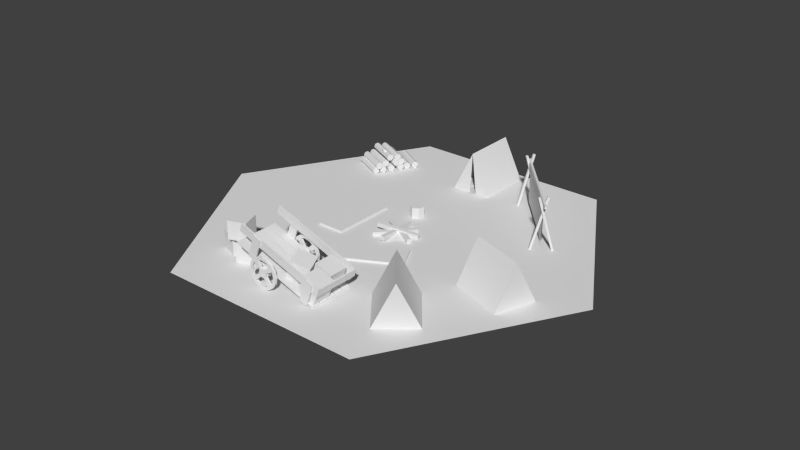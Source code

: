 # Source: campsite.blend  (saved by Blender 2.72.0; exported with 4.5.12 LTS)
import bpy
from mathutils import Matrix  # noqa: F401  (used for matrix-valued properties, if any)

bpy.ops.wm.read_factory_settings(use_empty=True)
scene = bpy.context.scene
scene.name = 'Scene'

# ---- collections
col_collection_1 = bpy.data.collections.new('Collection 1'); scene.collection.children.link(col_collection_1)

# ---- world
world_world = bpy.data.worlds.new('World'); scene.world = world_world
world_world.color = (0.05088, 0.05088, 0.05088)
world_world.use_sun_shadow = False
world_world.sun_shadow_jitter_overblur = 0.0
world_world.cycles.sampling_method = 'MANUAL'
world_world.cycles.sample_map_resolution = 256

# ---- meshes
me_cube_003 = bpy.data.meshes.new('Cube.003')
me_cube_003.from_pydata([(-23.41, 0.5443, -12.56), (-22.87, 0.5443, -8.225), (-23.41, 0.5443, -8.225), (-23.41, 0.6699, -10.79), (-22.87, 0.6465, -6.779), (-23.41, 0.6465, -6.779), (-23.41, 0.7763, -5.73), (-22.87, 0.7332, -2.662), (-23.41, 0.7332, -2.662), (-23.41, 0.8474, 1.839), (-22.87, 0.7911, 3.5), (-23.41, 0.7911, 3.5), (-23.41, 0.8724, 10.77), (-22.87, 0.8114, 10.77), (-23.41, 0.8114, 10.77), (-23.41, 0.8474, 19.7), (-22.87, 0.7911, 18.04), (-23.41, 0.7911, 18.04), (-23.41, 0.7763, 27.27), (-22.87, 0.7332, 24.2), (-23.41, 0.7332, 24.2), (-23.41, 0.6699, 32.32), (-22.87, 0.6465, 28.32), (-23.41, 0.6465, 28.32), (-23.41, 0.5443, 34.1), (-22.87, 0.5443, 29.76), (-23.41, 0.5443, 29.76), (-23.41, 0.4187, 32.32), (-22.87, 0.4421, 28.32), (-23.41, 0.4421, 28.32), (-23.41, 0.3123, 27.27), (-22.87, 0.3554, 24.2), (-23.41, 0.3554, 24.2), (-23.41, 0.2412, 19.7), (-22.87, 0.2975, 18.04), (-23.41, 0.2975, 18.04), (-23.41, 0.2162, 10.77), (-22.87, 0.2772, 10.77), (-23.41, 0.2772, 10.77), (-23.41, 0.2412, 1.839), (-22.87, 0.2975, 3.5), (-23.41, 0.2975, 3.5), (-23.41, 0.3123, -5.73), (-22.87, 0.3554, -2.662), (-23.41, 0.3554, -2.662), (-23.41, 0.4187, -10.79), (-22.87, 0.4421, -6.779), (-23.41, 0.4421, -6.779), (-34.75, -0.6451, 16.28), (-34.75, 1.355, 16.28), (-32.75, 1.355, 16.28), (-32.75, -0.6451, 16.28), (-34.75, -0.6451, 18.28), (-34.75, 1.355, 18.28), (-32.75, 1.355, 18.28), (-32.75, -0.6451, 18.28), (-32.55, -0.6451, 16.28), (-32.55, 1.355, 16.28), (-30.55, 1.355, 16.28), (-30.55, -0.6451, 16.28), (-32.55, -0.6451, 18.28), (-32.55, 1.355, 18.28), (-30.55, 1.355, 18.28), (-30.55, -0.6451, 18.28), (-30.35, -0.6451, 16.28), (-30.35, 1.355, 16.28), (-28.35, 1.355, 16.28), (-28.35, -0.6451, 16.28), (-30.35, -0.6451, 18.28), (-30.35, 1.355, 18.28), (-28.35, 1.355, 18.28), (-28.35, -0.6451, 18.28), (-28.15, -0.6451, 16.28), (-28.15, 1.355, 16.28), (-26.15, 1.355, 16.28), (-26.15, -0.6451, 16.28), (-28.15, -0.6451, 18.28), (-28.15, 1.355, 18.28), (-26.15, 1.355, 18.28), (-26.15, -0.6451, 18.28), (-25.95, -0.6451, 16.28), (-25.95, 1.355, 16.28), (-23.95, 1.355, 16.28), (-23.95, -0.6451, 16.28), (-25.95, -0.6451, 18.28), (-25.95, 1.355, 18.28), (-23.95, 1.355, 18.28), (-23.95, -0.6451, 18.28), (-23.76, 1.012, 15.94), (-34.87, 1.012, 15.94), (-34.87, 0.8316, 15.94), (-23.76, 0.8316, 15.94), (-23.76, 1.012, 13.94), (-34.87, 1.012, 13.94), (-34.87, 0.8316, 13.94), (-23.76, 0.8316, 13.94), (-23.76, -0.5088, 13.94), (-34.87, -0.5088, 13.94), (-34.87, -0.3288, 13.94), (-23.76, -0.3288, 13.94), (-23.76, -0.5088, 15.94), (-34.87, -0.5088, 15.94), (-34.87, -0.3288, 15.94), (-23.76, -0.3288, 15.94), (-23.6, 1.012, 13.76), (-23.6, 1.012, 49.31), (-23.6, 0.8316, 49.31), (-23.6, 0.8316, 13.76), (-23.91, 1.012, 13.76), (-23.91, 1.012, 49.31), (-23.91, 0.8316, 49.31), (-23.91, 0.8316, 13.76), (-24.19, -0.6451, 49.9), (-24.19, 1.355, 49.9), (-24.19, 1.355, 37.1), (-24.19, -0.6451, 37.1), (-23.88, -0.6451, 49.9), (-23.88, 1.355, 49.9), (-23.88, 1.355, 37.1), (-23.88, -0.6451, 37.1), (-34.34, -0.6451, 37.1), (-34.34, 1.355, 37.1), (-34.34, 1.355, 49.9), (-34.34, -0.6451, 49.9), (-34.66, -0.6451, 37.1), (-34.66, 1.355, 37.1), (-34.66, 1.355, 49.9), (-34.66, -0.6451, 49.9), (-34.93, 0.8316, 13.76), (-34.93, 0.8316, 49.31), (-34.93, 1.012, 49.31), (-34.93, 1.012, 13.76), (-34.62, 0.8316, 13.76), (-34.62, 0.8316, 49.31), (-34.62, 1.012, 49.31), (-34.62, 1.012, 13.76), (-23.76, -0.6301, 37.1), (-34.87, -0.6301, 37.1), (-34.87, -0.6301, 49.9), (-23.76, -0.6301, 49.9), (-23.76, -0.6582, 37.1), (-34.87, -0.6582, 37.1), (-34.87, -0.6582, 49.9), (-23.76, -0.6582, 49.9), (-23.6, -0.3317, 13.76), (-23.6, -0.3317, 49.31), (-23.6, -0.5117, 49.31), (-23.6, -0.5117, 13.76), (-23.91, -0.3317, 13.76), (-23.91, -0.3317, 49.31), (-23.91, -0.5117, 49.31), (-23.91, -0.5117, 13.76), (-34.93, -0.5117, 13.76), (-34.93, -0.5117, 49.31), (-34.93, -0.3317, 49.31), (-34.93, -0.3317, 13.76), (-34.62, -0.5117, 13.76), (-34.62, -0.5117, 49.31), (-34.62, -0.3317, 49.31), (-34.62, -0.3317, 13.76), (-23.43, 0.6305, 15.94), (-35.2, 0.6305, 15.94), (-35.2, 0.4505, 15.94), (-23.43, 0.4505, 15.94), (-23.43, 0.6305, 8.568), (-35.2, 0.6305, 8.568), (-35.2, 0.4505, 8.568), (-23.43, 0.4505, 8.568), (-22.87, 0.3124, -5.723), (-22.87, 0.8723, 10.77), (-22.87, 0.6698, -10.78), (-22.87, 0.8473, 1.843), (-22.87, 0.3124, 27.26), (-22.87, 0.6698, 32.32), (-22.87, 0.5443, 34.09), (-22.87, 0.2413, 19.69), (-22.87, 0.7762, -5.723), (-22.87, 0.2163, 10.77), (-22.87, 0.7762, 27.26), (-22.87, 0.8473, 19.69), (-22.87, 0.2413, 1.843), (-22.87, 0.4188, -10.78), (-22.87, 0.4188, 32.32), (-22.87, 0.5443, -12.55), (-22.87, 0.5691, 4.399), (-23.41, 0.5691, 4.399), (-22.87, 0.6176, 6.702), (-23.41, 0.6176, 6.702), (-22.87, 0.6339, 12.53), (-23.41, 0.6339, 12.53), (-22.87, 0.6015, 15.98), (-23.41, 0.6015, 15.98), (-22.87, 0.5195, 17.14), (-23.41, 0.5195, 17.14), (-22.87, 0.471, 14.83), (-23.41, 0.471, 14.83), (-22.87, 0.4547, 9.006), (-23.41, 0.4547, 9.006), (-22.87, 0.4871, 5.558), (-23.41, 0.4871, 5.558), (-22.87, 0.5443, 10.77), (-23.41, 0.5443, 10.77), (-35.16, 0.5443, -12.56), (-35.7, 0.5443, -8.225), (-35.16, 0.5443, -8.225), (-35.16, 0.6699, -10.79), (-35.7, 0.6465, -6.779), (-35.16, 0.6465, -6.779), (-35.16, 0.7763, -5.73), (-35.7, 0.7332, -2.662), (-35.16, 0.7332, -2.662), (-35.16, 0.8474, 1.839), (-35.7, 0.7911, 3.5), (-35.16, 0.7911, 3.5), (-35.16, 0.8724, 10.77), (-35.7, 0.8114, 10.77), (-35.16, 0.8114, 10.77), (-35.16, 0.8474, 19.7), (-35.7, 0.7911, 18.04), (-35.16, 0.7911, 18.04), (-35.16, 0.7763, 27.27), (-35.7, 0.7332, 24.2), (-35.16, 0.7332, 24.2), (-35.16, 0.6699, 32.32), (-35.7, 0.6465, 28.32), (-35.16, 0.6465, 28.32), (-35.16, 0.5443, 34.1), (-35.7, 0.5443, 29.76), (-35.16, 0.5443, 29.76), (-35.16, 0.4187, 32.32), (-35.7, 0.4421, 28.32), (-35.16, 0.4421, 28.32), (-35.16, 0.3123, 27.27), (-35.7, 0.3554, 24.2), (-35.16, 0.3554, 24.2), (-35.16, 0.2412, 19.7), (-35.7, 0.2975, 18.04), (-35.16, 0.2975, 18.04), (-35.16, 0.2162, 10.77), (-35.7, 0.2772, 10.77), (-35.16, 0.2772, 10.77), (-35.16, 0.2412, 1.839), (-35.7, 0.2975, 3.5), (-35.16, 0.2975, 3.5), (-35.16, 0.3123, -5.73), (-35.7, 0.3554, -2.662), (-35.16, 0.3554, -2.662), (-35.16, 0.4187, -10.79), (-35.7, 0.4421, -6.779), (-35.16, 0.4421, -6.779), (-35.7, 0.3124, -5.723), (-35.7, 0.8723, 10.77), (-35.7, 0.6698, -10.78), (-35.7, 0.8473, 1.843), (-35.7, 0.3124, 27.26), (-35.7, 0.6698, 32.32), (-35.7, 0.5443, 34.09), (-35.7, 0.2413, 19.69), (-35.7, 0.7762, -5.723), (-35.7, 0.2163, 10.77), (-35.7, 0.7762, 27.26), (-35.7, 0.8473, 19.69), (-35.7, 0.2413, 1.843), (-35.7, 0.4188, -10.78), (-35.7, 0.4188, 32.32), (-35.7, 0.5443, -12.55), (-35.7, 0.5691, 4.399), (-35.16, 0.5691, 4.399), (-35.7, 0.6176, 6.702), (-35.16, 0.6176, 6.702), (-35.7, 0.6339, 12.53), (-35.16, 0.6339, 12.53), (-35.7, 0.6015, 15.98), (-35.16, 0.6015, 15.98), (-35.7, 0.5195, 17.14), (-35.16, 0.5195, 17.14), (-35.7, 0.471, 14.83), (-35.16, 0.471, 14.83), (-35.7, 0.4547, 9.006), (-35.16, 0.4547, 9.006), (-35.7, 0.4871, 5.558), (-35.16, 0.4871, 5.558), (-35.7, 0.5443, 10.77), (-35.16, 0.5443, 10.77), (-34.22, -0.6134, 18.59), (-34.22, -0.2134, 18.59), (-29.77, -0.2134, 18.59), (-29.77, -0.6134, 18.59), (-34.22, -0.6134, 47.03), (-34.22, -0.2134, 47.03), (-29.77, -0.2134, 47.03), (-29.77, -0.6134, 47.03), (-29.38, -0.5051, 18.59), (-29.38, -0.1051, 18.59), (-24.93, -0.1051, 18.59), (-24.93, -0.5051, 18.59), (-29.38, -0.5051, 47.03), (-29.38, -0.1051, 47.03), (-24.93, -0.1051, 47.03), (-24.93, -0.5051, 47.03), (-31.63, -0.179, 18.59), (-33.43, 0.1871, 18.59), (-29.36, 0.3483, 18.59), (-27.57, -0.01779, 18.59), (-31.63, -0.179, 47.03), (-33.43, 0.1871, 47.03), (-29.36, 0.3483, 47.03), (-27.57, -0.01779, 47.03), (-4.983, -0.02994, 3.541), (-4.983, 0.05482, 1.369), (4.991, 0.04238, -1.086), (4.991, -0.04238, 1.086), (-4.942, 0.0005781, 9.564), (-4.942, 0.08535, 7.392), (5.032, 0.07291, 4.937), (5.032, -0.01186, 7.109), (-4.341, 0.2791, -7.151), (-3.548, 0.3308, -8.478), (3.943, -0.2399, 6.147), (3.15, -0.2916, 7.473), (-4.341, 0.3096, -1.123), (-3.548, 0.3614, -2.45), (3.943, -0.2093, 12.17), (3.15, -0.2611, 13.5), (2.362, 0.3574, -9.159), (3.255, 0.319, -8.174), (-1.273, -0.4343, 11.13), (-2.165, -0.3958, 10.14), (2.362, 0.388, -3.131), (3.255, 0.3495, -2.146), (-1.273, -0.4037, 17.16), (-2.165, -0.3653, 16.17), (-1.489, 0.4014, -3.857), (-0.5138, 0.4213, -4.214), (1.755, -0.427, 11.02), (0.7797, -0.4468, 11.37), (-1.489, 0.4235, 2.355), (-0.5138, 0.4433, 1.999), (1.755, -0.4049, 17.23), (0.7797, -0.4248, 17.59), (0.0, 0.4226, -10.83), (4.991, -5.96e-08, 9.537e-07), (0.0, -0.4226, 10.83), (0.0, 0.02313, 4.564), (-4.991, -5.96e-08, 9.537e-07), (0.0, 4.226, -108.3), (-43.22, 2.113, -54.15), (-43.22, -2.113, 54.15), (3.815e-06, -4.226, 108.3), (43.22, -2.113, 54.15), (43.22, 2.113, -54.15), (0.0, -5.96e-08, 9.537e-07), (27.67, -0.4226, 10.83), (27.67, 0.4226, -10.83), (40.99, 0.4226, -10.83), (40.99, -0.4226, 10.83), (27.67, 0.3046, 60.1), (27.67, 0.04226, -1.083), (40.99, 0.3046, 60.1), (27.67, -0.0981, 2.738), (40.99, 0.0, -9.537e-07), (30.06, 1.665, -36.98), (34.05, 2.239, -51.69), (29.31, 1.702, -37.94), (33.3, 2.277, -52.65), (29.59, 1.668, -41.69), (33.58, 2.242, -56.4), (30.23, 1.631, -41.89), (34.22, 2.205, -56.6), (30.74, 1.62, -38.39), (34.73, 2.194, -53.11), (30.74, 1.643, -33.83), (34.73, 2.217, -48.55), (30.23, 1.683, -31.64), (34.22, 2.257, -46.35), (29.59, 1.709, -33.46), (33.58, 2.283, -48.18), (31.88, 2.33, -58.65), (27.89, 1.755, -43.93), (31.6, 2.364, -54.9), (27.61, 1.79, -40.18), (32.35, 2.327, -53.94), (28.36, 1.753, -39.22), (28.53, 1.718, -44.13), (32.52, 2.293, -58.85), (29.04, 1.707, -40.64), (33.03, 2.282, -55.36), (29.04, 1.731, -36.08), (33.03, 2.305, -50.79), (28.53, 1.77, -33.88), (32.52, 2.345, -48.6), (27.89, 1.797, -35.71), (31.88, 2.371, -50.43), (29.76, 2.426, -61.12), (26.36, 1.825, -45.72), (29.46, 2.459, -57.32), (26.07, 1.858, -41.92), (30.25, 2.427, -56.5), (26.85, 1.826, -41.1), (27.03, 1.793, -46.05), (30.43, 2.394, -61.44), (27.56, 1.786, -42.65), (30.96, 2.387, -58.04), (27.56, 1.809, -38.09), (30.96, 2.41, -53.48), (27.03, 1.845, -35.8), (30.43, 2.446, -51.19), (26.36, 1.867, -37.5), (29.76, 2.468, -52.9), (27.96, 2.507, -63.2), (24.21, 1.922, -48.19), (27.67, 2.541, -59.43), (23.92, 1.956, -44.42), (28.44, 2.506, -58.53), (24.69, 1.92, -43.52), (24.86, 1.887, -48.44), (28.61, 2.472, -63.45), (25.38, 1.877, -44.99), (29.13, 2.463, -59.99), (25.38, 1.9, -40.42), (29.13, 2.486, -55.43), (24.86, 1.939, -38.19), (28.61, 2.524, -53.2), (24.21, 1.963, -39.97), (27.96, 2.549, -54.98), (26.06, 2.6, -65.58), (22.37, 2.011, -50.5), (25.77, 2.634, -61.8), (22.08, 2.045, -46.72), (26.54, 2.599, -60.91), (22.85, 2.011, -45.83), (23.03, 1.977, -50.76), (26.71, 2.565, -65.84), (23.55, 1.968, -47.32), (27.24, 2.556, -62.39), (23.55, 1.991, -42.75), (27.24, 2.579, -57.83), (23.03, 2.029, -40.51), (26.71, 2.617, -55.59), (22.37, 2.053, -42.28), (26.06, 2.642, -57.36), (24.22, 2.691, -67.91), (20.82, 2.09, -52.52), (23.93, 2.724, -64.11), (20.52, 2.123, -48.72), (24.71, 2.692, -63.29), (21.31, 2.091, -47.9), (21.49, 2.058, -52.84), (24.89, 2.659, -68.23), (22.02, 2.051, -49.44), (25.42, 2.651, -64.83), (22.02, 2.074, -44.88), (25.42, 2.675, -60.27), (21.49, 2.11, -42.59), (24.89, 2.711, -57.98), (20.82, 2.132, -44.3), (24.22, 2.733, -59.69), (24.65, 2.67, -58.37), (21.24, 2.07, -42.98), (24.35, 2.703, -54.57), (20.94, 2.103, -39.18), (25.14, 2.671, -53.75), (21.73, 2.071, -38.36), (21.91, 2.037, -43.3), (25.31, 2.638, -58.69), (22.44, 2.03, -39.9), (25.85, 2.631, -55.29), (22.44, 2.053, -35.34), (25.85, 2.654, -50.73), (21.91, 2.089, -33.05), (25.31, 2.69, -48.44), (21.24, 2.111, -34.76), (24.65, 2.712, -50.15), (26.75, 2.655, -57.98), (23.35, 2.054, -42.59), (26.46, 2.688, -54.18), (23.05, 2.087, -38.78), (27.24, 2.656, -53.36), (23.84, 2.055, -37.97), (24.01, 2.022, -42.91), (27.42, 2.623, -58.3), (24.55, 2.015, -39.51), (27.95, 2.615, -54.9), (24.55, 2.038, -34.95), (27.95, 2.639, -50.34), (24.01, 2.074, -32.66), (27.42, 2.675, -48.05), (23.35, 2.096, -34.37), (26.75, 2.697, -49.76), (28.16, 2.53, -54.78), (25.4, 1.906, -38.8), (27.85, 2.561, -50.92), (25.09, 1.937, -34.94), (28.67, 2.535, -50.26), (25.91, 1.911, -34.27), (26.09, 1.879, -39.25), (28.85, 2.503, -55.23), (26.64, 1.876, -35.95), (29.41, 2.5, -51.94), (26.64, 1.899, -31.39), (29.41, 2.523, -47.37), (26.09, 1.931, -29.0), (28.85, 2.555, -44.98), (25.4, 1.948, -30.58), (28.16, 2.572, -46.56), (30.71, 2.457, -52.92), (26.77, 1.881, -38.14), (30.43, 2.492, -49.16), (26.49, 1.916, -34.39), (31.18, 2.455, -48.21), (27.24, 1.879, -33.44), (27.41, 1.844, -38.35), (31.35, 2.421, -53.13), (27.92, 1.834, -34.87), (31.87, 2.41, -49.64), (27.92, 1.857, -30.3), (31.87, 2.433, -45.08), (27.41, 1.896, -28.1), (31.35, 2.473, -42.88), (26.77, 1.923, -29.92), (30.71, 2.499, -44.7), (29.26, 2.549, -45.71), (25.88, 1.944, -30.99), (28.91, 2.582, -42.09), (25.53, 1.977, -27.37), (29.7, 2.552, -40.9), (26.32, 1.947, -26.17), (26.56, 1.914, -30.98), (29.94, 2.519, -45.71), (27.06, 1.908, -27.35), (30.43, 2.514, -42.08), (27.0, 1.933, -22.83), (30.38, 2.538, -37.56), (26.43, 1.968, -20.83), (29.81, 2.573, -35.55), (25.78, 1.988, -22.85), (29.16, 2.593, -37.57), (27.44, 2.631, -45.85), (24.06, 2.026, -31.13), (27.09, 2.664, -42.23), (23.72, 2.059, -27.5), (27.88, 2.634, -41.03), (24.5, 2.029, -26.31), (24.74, 1.995, -31.12), (28.12, 2.6, -45.84), (25.24, 1.99, -27.49), (28.62, 2.595, -42.21), (25.18, 2.014, -22.97), (28.56, 2.619, -37.69), (24.62, 2.049, -20.96), (27.99, 2.654, -35.69), (23.96, 2.069, -22.98), (27.34, 2.674, -37.71), (26.61, 2.235, -33.46), (26.11, 2.24, -37.09), (25.43, 2.271, -37.09), (25.09, 2.304, -33.47), (26.55, 2.259, -28.94), (25.99, 2.295, -26.93), (25.33, 2.314, -28.95), (26.12, 2.148, -31.33), (25.62, 2.153, -34.96), (24.94, 2.183, -34.97), (26.06, 2.172, -26.81), (25.5, 2.207, -24.8), (24.84, 2.227, -26.82), (24.6, 2.216, -31.34), (25.51, 2.331, -24.83), (25.12, 2.343, -26.04), (25.21, 2.278, -23.55), (24.82, 2.29, -24.76), (-9.459, -2.001, 51.29), (-0.05558, -2.285, 58.55), (-4.523, -3.347, 85.78), (-13.93, -3.064, 78.52), (-4.758, -1.839, 115.0), (-1.652, -2.237, 57.32), (-9.225, -2.901, 142.3), (-8.496, -2.03, 52.23), (-9.225, -3.206, 82.15), (-22.8, -1.068, 27.37), (-16.49, -1.723, 44.15), (-26.81, -2.436, 62.42), (-33.12, -1.781, 45.64), (-19.64, -1.091, 95.86), (-19.33, -1.428, 36.6), (-29.96, -1.804, 114.1), (-20.38, -1.318, 33.99), (-29.96, -2.108, 54.03), (-7.547, 0.8305, -21.83), (-7.547, 1.377, -35.84), (8.231, 1.377, -35.84), (8.231, 0.8305, -21.83), (-7.547, 0.8481, -18.35), (-7.547, 1.395, -32.36), (8.231, 1.395, -32.36), (8.231, 0.8481, -18.35), (-17.54, 0.2901, -7.985), (-11.84, 0.5459, -14.54), (-4.456, -0.6349, 15.72), (-10.16, -0.8906, 22.27), (-17.54, 0.3077, -4.507), (-11.84, 0.5635, -11.06), (-4.456, -0.6173, 19.2), (-10.16, -0.873, 25.75), (-5.634, -3.243, 82.55), (-9.25, -3.134, 79.76), (-6.108, -2.386, 60.59), (-2.492, -2.495, 63.38), (-5.634, -3.225, 86.03), (-9.25, -3.116, 83.24), (-6.108, -2.368, 64.07), (-2.492, -2.477, 66.85), (8.766, 0.07737, -2.52), (8.933, 0.1564, 13.22), (8.092, 0.1962, -5.486), (8.258, 0.2752, 10.26), (9.883, 0.1961, -5.506), (10.09, 0.2751, 10.24), (10.45, 0.1271, 13.94), (10.28, 0.04801, -1.802), (11.66, 0.2093, 11.87), (11.5, 0.1302, -3.874), (11.66, 0.3411, 8.567), (11.5, 0.262, -7.175), (10.45, 0.4233, 6.523), (10.28, 0.3443, -9.219), (8.933, 0.394, 7.274), (8.766, 0.3149, -8.468), (30.78, 0.2034, -5.761), (30.06, -0.1158, 2.417), (39.27, -0.2649, 6.238), (39.99, 0.05425, -1.94), (39.99, 0.07187, 1.537), (39.27, -0.2473, 9.715), (30.06, -0.09814, 5.894), (30.78, 0.221, -2.284), (29.02, -1.079, 25.15), (29.33, -1.043, 24.07), (32.2, -0.8208, 105.4), (31.89, -0.8564, 106.5), (28.6, -1.049, 25.25), (28.91, -1.013, 24.18), (31.78, -0.7912, 105.5), (31.47, -0.8267, 106.6), (32.77, -1.291, 30.59), (32.46, -1.328, 31.38), (29.59, -0.7695, 104.1), (29.9, -0.7325, 103.3), (33.18, -1.313, 32.01), (32.87, -1.35, 32.8), (30.0, -0.7914, 105.5), (30.31, -0.7544, 104.7), (12.8, -2.272, 55.72), (13.22, -2.245, 54.88), (15.4, -2.085, 137.8), (14.99, -2.112, 138.7), (12.5, -2.233, 55.6), (12.91, -2.207, 54.75), (15.1, -2.047, 137.7), (14.68, -2.073, 138.5), (15.68, -2.566, 63.26), (15.26, -2.594, 63.82), (13.08, -1.973, 135.0), (13.5, -1.945, 134.4), (15.99, -2.597, 64.92), (15.57, -2.625, 65.47), (13.39, -2.004, 136.6), (13.81, -1.976, 136.1), (31.46, -0.7697, 92.51), (31.83, -0.8034, 92.7), (12.92, -2.22, 129.1), (12.55, -2.186, 129.0), (31.55, -0.7582, 95.74), (31.92, -0.7919, 95.93), (13.01, -2.208, 132.4), (12.64, -2.175, 132.2), (15.32, -2.002, 126.4), (15.32, -2.296, 68.34), (30.15, -0.8907, 97.91), (30.15, -1.185, 39.86), (15.42, -2.01, 126.6), (15.42, -2.305, 68.55), (30.25, -0.899, 98.12), (30.25, -1.193, 40.07), (-29.96, 1.138, -29.66), (-31.49, 1.491, -38.7), (-27.32, 1.621, -42.02), (-25.78, 1.268, -32.98), (-29.96, 1.274, -2.894), (-31.49, 1.627, -11.94), (-27.32, 1.757, -15.26), (-25.79, 1.404, -6.214), (-25.76, 1.582, -41.02), (-29.93, 1.712, -44.35), (-28.39, 2.065, -53.39), (-24.22, 1.935, -50.06), (-25.76, 1.717, -14.26), (-29.93, 1.847, -17.59), (-28.39, 2.2, -26.63), (-24.22, 2.07, -23.29), (-25.37, 1.619, -11.46), (-29.56, 1.494, -8.262), (-31.03, 1.849, -17.35), (-26.84, 1.974, -20.55), (-25.36, 1.754, 15.3), (-29.56, 1.629, 18.5), (-31.03, 1.984, 9.416), (-26.84, 2.109, 6.214)], [], [(183, 170, 4, 1), (1, 4, 5, 2), (0, 2, 5, 3), (170, 176, 7, 4), (4, 7, 186, 184), (5, 8, 6, 3), (176, 171, 10, 7), (7, 10, 11, 8), (8, 11, 9, 6), (171, 169, 13, 10), (10, 13, 14, 11), (11, 14, 12, 9), (169, 179, 16, 13), (13, 16, 17, 14), (14, 17, 15, 12), (179, 178, 19, 16), (32, 29, 193, 195), (17, 20, 18, 15), (178, 173, 22, 19), (19, 22, 23, 20), (20, 23, 21, 18), (173, 174, 25, 22), (22, 25, 26, 23), (23, 26, 24, 21), (174, 182, 28, 25), (25, 28, 29, 26), (26, 29, 27, 24), (182, 172, 31, 28), (44, 41, 197, 199), (29, 32, 30, 27), (172, 175, 34, 31), (31, 34, 35, 32), (32, 35, 33, 30), (175, 177, 37, 34), (34, 37, 38, 35), (35, 38, 36, 33), (177, 180, 40, 37), (37, 40, 41, 38), (38, 41, 39, 36), (180, 168, 43, 40), (43, 44, 199, 198), (41, 44, 42, 39), (168, 181, 46, 43), (43, 46, 47, 44), (44, 47, 45, 42), (181, 183, 1, 46), (46, 1, 2, 47), (47, 2, 0, 45), (55, 54, 53, 52), (49, 48, 52, 53), (51, 50, 54, 55), (48, 49, 50, 51), (50, 49, 53, 54), (48, 51, 55, 52), (63, 62, 61, 60), (57, 56, 60, 61), (59, 58, 62, 63), (56, 57, 58, 59), (58, 57, 61, 62), (56, 59, 63, 60), (71, 70, 69, 68), (65, 64, 68, 69), (67, 66, 70, 71), (64, 65, 66, 67), (66, 65, 69, 70), (64, 67, 71, 68), (79, 78, 77, 76), (73, 72, 76, 77), (75, 74, 78, 79), (72, 73, 74, 75), (74, 73, 77, 78), (72, 75, 79, 76), (87, 86, 85, 84), (81, 80, 84, 85), (83, 82, 86, 87), (80, 81, 82, 83), (82, 81, 85, 86), (80, 83, 87, 84), (88, 89, 90, 91), (89, 88, 92, 93), (91, 90, 94, 95), (95, 94, 93, 92), (88, 91, 95, 92), (90, 89, 93, 94), (101, 102, 98, 97), (100, 101, 97, 96), (102, 103, 99, 98), (103, 100, 96, 99), (103, 102, 101, 100), (96, 97, 98, 99), (111, 110, 109, 108), (105, 104, 108, 109), (107, 106, 110, 111), (104, 105, 106, 107), (106, 105, 109, 110), (104, 107, 111, 108), (116, 117, 113, 112), (117, 118, 114, 113), (118, 119, 115, 114), (119, 116, 112, 115), (112, 113, 114, 115), (119, 118, 117, 116), (127, 126, 125, 124), (121, 120, 124, 125), (123, 122, 126, 127), (120, 121, 122, 123), (122, 121, 125, 126), (120, 123, 127, 124), (135, 132, 128, 131), (132, 133, 129, 128), (134, 135, 131, 130), (133, 134, 130, 129), (128, 129, 130, 131), (135, 134, 133, 132), (143, 142, 141, 140), (137, 136, 140, 141), (139, 138, 142, 143), (136, 137, 138, 139), (138, 137, 141, 142), (136, 139, 143, 140), (151, 150, 149, 148), (145, 144, 148, 149), (147, 146, 150, 151), (144, 145, 146, 147), (146, 145, 149, 150), (144, 147, 151, 148), (159, 156, 152, 155), (156, 157, 153, 152), (158, 159, 155, 154), (157, 158, 154, 153), (152, 153, 154, 155), (159, 158, 157, 156), (160, 161, 162, 163), (161, 160, 164, 165), (163, 162, 166, 167), (167, 166, 165, 164), (160, 163, 167, 164), (162, 161, 165, 166), (0, 3, 170, 183), (3, 6, 176, 170), (6, 9, 171, 176), (9, 12, 169, 171), (12, 15, 179, 169), (15, 18, 178, 179), (18, 21, 173, 178), (21, 24, 174, 173), (24, 27, 182, 174), (27, 30, 172, 182), (30, 33, 175, 172), (33, 36, 177, 175), (36, 39, 180, 177), (39, 42, 168, 180), (42, 45, 181, 168), (45, 0, 183, 181), (184, 186, 187, 185), (188, 190, 191, 189), (192, 194, 195, 193), (196, 198, 199, 197), (41, 40, 196, 197), (8, 5, 185, 187), (20, 17, 189, 191), (29, 28, 192, 193), (16, 19, 190, 188), (31, 32, 195, 194), (40, 43, 198, 196), (17, 16, 188, 189), (19, 20, 191, 190), (5, 4, 184, 185), (28, 31, 194, 192), (7, 8, 187, 186), (191, 193, 192, 190), (195, 197, 196, 194), (199, 185, 184, 198), (187, 189, 188, 186), (192, 200, 190), (200, 188, 190), (196, 200, 194), (186, 184, 200), (200, 196, 198), (186, 188, 200), (198, 184, 200), (200, 192, 194), (189, 201, 191), (187, 201, 189), (187, 185, 201), (199, 201, 185), (201, 197, 199), (197, 195, 201), (193, 195, 201), (193, 191, 201), (265, 252, 206, 203), (203, 206, 207, 204), (202, 204, 207, 205), (252, 258, 209, 206), (206, 209, 268, 266), (207, 210, 208, 205), (258, 253, 212, 209), (209, 212, 213, 210), (210, 213, 211, 208), (253, 251, 215, 212), (212, 215, 216, 213), (213, 216, 214, 211), (251, 261, 218, 215), (215, 218, 219, 216), (216, 219, 217, 214), (261, 260, 221, 218), (234, 231, 275, 277), (219, 222, 220, 217), (260, 255, 224, 221), (221, 224, 225, 222), (222, 225, 223, 220), (255, 256, 227, 224), (224, 227, 228, 225), (225, 228, 226, 223), (256, 264, 230, 227), (227, 230, 231, 228), (228, 231, 229, 226), (264, 254, 233, 230), (246, 243, 279, 281), (231, 234, 232, 229), (254, 257, 236, 233), (233, 236, 237, 234), (234, 237, 235, 232), (257, 259, 239, 236), (236, 239, 240, 237), (237, 240, 238, 235), (259, 262, 242, 239), (239, 242, 243, 240), (240, 243, 241, 238), (262, 250, 245, 242), (245, 246, 281, 280), (243, 246, 244, 241), (250, 263, 248, 245), (245, 248, 249, 246), (246, 249, 247, 244), (263, 265, 203, 248), (248, 203, 204, 249), (249, 204, 202, 247), (202, 205, 252, 265), (205, 208, 258, 252), (208, 211, 253, 258), (211, 214, 251, 253), (214, 217, 261, 251), (217, 220, 260, 261), (220, 223, 255, 260), (223, 226, 256, 255), (226, 229, 264, 256), (229, 232, 254, 264), (232, 235, 257, 254), (235, 238, 259, 257), (238, 241, 262, 259), (241, 244, 250, 262), (244, 247, 263, 250), (247, 202, 265, 263), (266, 268, 269, 267), (270, 272, 273, 271), (274, 276, 277, 275), (278, 280, 281, 279), (243, 242, 278, 279), (210, 207, 267, 269), (222, 219, 271, 273), (231, 230, 274, 275), (218, 221, 272, 270), (233, 234, 277, 276), (242, 245, 280, 278), (219, 218, 270, 271), (221, 222, 273, 272), (207, 206, 266, 267), (230, 233, 276, 274), (209, 210, 269, 268), (273, 275, 274, 272), (277, 279, 278, 276), (281, 267, 266, 280), (269, 271, 270, 268), (274, 282, 272), (282, 270, 272), (278, 282, 276), (268, 266, 282), (282, 278, 280), (268, 270, 282), (280, 266, 282), (282, 274, 276), (271, 283, 273), (269, 283, 271), (269, 267, 283), (281, 283, 267), (283, 279, 281), (279, 277, 283), (275, 277, 283), (275, 273, 283), (288, 289, 285, 284), (289, 290, 286, 285), (290, 291, 287, 286), (291, 288, 284, 287), (284, 285, 286, 287), (291, 290, 289, 288), (296, 297, 293, 292), (297, 298, 294, 293), (298, 299, 295, 294), (299, 296, 292, 295), (292, 293, 294, 295), (299, 298, 297, 296), (304, 305, 301, 300), (305, 306, 302, 301), (306, 307, 303, 302), (307, 304, 300, 303), (300, 301, 302, 303), (307, 306, 305, 304), (312, 313, 309, 308), (313, 314, 310, 309), (314, 315, 311, 310), (315, 312, 308, 311), (308, 309, 310, 311), (315, 314, 313, 312), (320, 321, 317, 316), (321, 322, 318, 317), (322, 323, 319, 318), (323, 320, 316, 319), (316, 317, 318, 319), (323, 322, 321, 320), (328, 329, 325, 324), (329, 330, 326, 325), (330, 331, 327, 326), (331, 328, 324, 327), (324, 325, 326, 327), (331, 330, 329, 328), (336, 337, 333, 332), (337, 338, 334, 333), (338, 339, 335, 334), (339, 336, 332, 335), (332, 333, 334, 335), (339, 338, 337, 336), (342, 343, 344), (340, 343, 341), (344, 343, 340), (341, 343, 342), (348, 349, 351), (349, 350, 351), (350, 345, 351), (345, 346, 351), (346, 347, 351), (347, 348, 351), (356, 358, 354, 353), (354, 358, 360), (358, 356, 352, 355), (357, 356, 353), (356, 359, 352), (355, 360, 358), (375, 363, 361), (383, 385, 382), (363, 364, 366, 365), (373, 375, 361), (383, 384, 386, 385), (365, 366, 368, 367), (369, 371, 361), (385, 387, 382), (367, 368, 370, 369), (367, 369, 361), (378, 377, 384, 383), (369, 370, 372, 371), (365, 367, 361), (389, 391, 382), (371, 372, 374, 373), (380, 379, 377, 378), (375, 376, 364, 363), (373, 374, 376, 375), (371, 373, 361), (363, 365, 361), (391, 380, 382), (366, 364, 362), (368, 366, 362), (370, 368, 362), (372, 370, 362), (374, 372, 362), (376, 374, 362), (364, 376, 362), (385, 386, 388, 387), (378, 383, 382), (387, 388, 390, 389), (391, 392, 379, 380), (389, 390, 392, 391), (387, 389, 382), (380, 378, 382), (377, 379, 381), (384, 377, 381), (386, 384, 381), (388, 386, 381), (390, 388, 381), (392, 390, 381), (379, 392, 381), (399, 401, 398), (399, 400, 402, 401), (401, 403, 398), (394, 393, 400, 399), (405, 407, 398), (396, 395, 393, 394), (407, 396, 398), (401, 402, 404, 403), (394, 399, 398), (403, 404, 406, 405), (407, 408, 395, 396), (405, 406, 408, 407), (403, 405, 398), (396, 394, 398), (393, 395, 397), (400, 393, 397), (402, 400, 397), (404, 402, 397), (406, 404, 397), (408, 406, 397), (395, 408, 397), (415, 417, 414), (415, 416, 418, 417), (417, 419, 414), (410, 409, 416, 415), (421, 423, 414), (412, 411, 409, 410), (423, 412, 414), (417, 418, 420, 419), (410, 415, 414), (419, 420, 422, 421), (423, 424, 411, 412), (421, 422, 424, 423), (419, 421, 414), (412, 410, 414), (409, 411, 413), (416, 409, 413), (418, 416, 413), (420, 418, 413), (422, 420, 413), (424, 422, 413), (411, 424, 413), (431, 433, 430), (431, 432, 434, 433), (433, 435, 430), (426, 425, 432, 431), (437, 439, 430), (428, 427, 425, 426), (439, 428, 430), (433, 434, 436, 435), (426, 431, 430), (435, 436, 438, 437), (439, 440, 427, 428), (437, 438, 440, 439), (435, 437, 430), (428, 426, 430), (425, 427, 429), (432, 425, 429), (434, 432, 429), (436, 434, 429), (438, 436, 429), (440, 438, 429), (427, 440, 429), (447, 449, 446), (447, 448, 450, 449), (449, 451, 446), (442, 441, 448, 447), (453, 455, 446), (444, 443, 441, 442), (455, 444, 446), (449, 450, 452, 451), (442, 447, 446), (451, 452, 454, 453), (455, 456, 443, 444), (453, 454, 456, 455), (451, 453, 446), (444, 442, 446), (441, 443, 445), (448, 441, 445), (450, 448, 445), (452, 450, 445), (454, 452, 445), (456, 454, 445), (443, 456, 445), (463, 465, 462), (463, 464, 466, 465), (465, 467, 462), (458, 457, 464, 463), (469, 471, 462), (460, 459, 457, 458), (471, 460, 462), (465, 466, 468, 467), (458, 463, 462), (467, 468, 470, 469), (471, 472, 459, 460), (469, 470, 472, 471), (467, 469, 462), (460, 458, 462), (457, 459, 461), (464, 457, 461), (466, 464, 461), (468, 466, 461), (470, 468, 461), (472, 470, 461), (459, 472, 461), (479, 481, 478), (479, 480, 482, 481), (481, 483, 478), (474, 473, 480, 479), (485, 487, 478), (476, 475, 473, 474), (487, 476, 478), (481, 482, 484, 483), (474, 479, 478), (483, 484, 486, 485), (487, 488, 475, 476), (485, 486, 488, 487), (483, 485, 478), (476, 474, 478), (473, 475, 477), (480, 473, 477), (482, 480, 477), (484, 482, 477), (486, 484, 477), (488, 486, 477), (475, 488, 477), (495, 497, 494), (495, 496, 498, 497), (497, 499, 494), (490, 489, 496, 495), (501, 503, 494), (492, 491, 489, 490), (503, 492, 494), (497, 498, 500, 499), (490, 495, 494), (499, 500, 502, 501), (503, 504, 491, 492), (501, 502, 504, 503), (499, 501, 494), (492, 490, 494), (489, 491, 493), (496, 489, 493), (498, 496, 493), (500, 498, 493), (502, 500, 493), (504, 502, 493), (491, 504, 493), (511, 513, 510), (511, 512, 514, 513), (513, 515, 510), (506, 505, 512, 511), (517, 519, 510), (508, 507, 505, 506), (519, 508, 510), (513, 514, 516, 515), (506, 511, 510), (515, 516, 518, 517), (519, 520, 507, 508), (517, 518, 520, 519), (515, 517, 510), (508, 506, 510), (505, 507, 509), (512, 505, 509), (514, 512, 509), (516, 514, 509), (518, 516, 509), (520, 518, 509), (507, 520, 509), (527, 529, 526), (527, 528, 530, 529), (529, 531, 526), (522, 521, 528, 527), (533, 535, 526), (524, 523, 521, 522), (535, 524, 526), (529, 530, 532, 531), (522, 527, 526), (531, 532, 534, 533), (535, 536, 523, 524), (533, 534, 536, 535), (531, 533, 526), (524, 522, 526), (521, 523, 525), (528, 521, 525), (530, 528, 525), (532, 530, 525), (534, 532, 525), (536, 534, 525), (523, 536, 525), (543, 545, 542), (554, 544, 546, 553), (545, 547, 542), (555, 537, 544, 554), (549, 551, 542), (556, 539, 537, 555), (551, 540, 542), (553, 546, 548, 557), (538, 543, 542), (557, 548, 550, 558), (559, 552, 539, 556), (558, 550, 552, 559), (547, 549, 542), (540, 538, 542), (537, 539, 541), (544, 537, 541), (546, 544, 541), (548, 546, 541), (550, 548, 541), (552, 550, 541), (539, 552, 541), (561, 554, 553, 560), (562, 555, 554, 561), (566, 556, 555, 562), (560, 553, 557, 563), (563, 557, 558, 564), (565, 559, 556, 566), (565, 564, 569, 570), (543, 561, 560, 545), (538, 562, 561, 543), (540, 566, 562, 538), (545, 560, 563, 547), (547, 563, 564, 549), (551, 565, 566, 540), (549, 564, 565, 551), (569, 567, 568, 570), (559, 565, 570, 568), (564, 558, 567, 569), (558, 559, 568, 567), (575, 577, 573, 572), (573, 577, 579), (577, 575, 571, 574), (576, 575, 572), (575, 578, 571), (574, 579, 577), (584, 586, 582, 581), (582, 586, 588), (586, 584, 580, 583), (585, 584, 581), (584, 587, 580), (583, 588, 586), (593, 594, 590, 589), (594, 595, 591, 590), (595, 596, 592, 591), (596, 593, 589, 592), (596, 595, 594, 593), (601, 602, 598, 597), (602, 603, 599, 598), (603, 604, 600, 599), (604, 601, 597, 600), (604, 603, 602, 601), (609, 610, 606, 605), (610, 611, 607, 606), (611, 612, 608, 607), (612, 609, 605, 608), (612, 611, 610, 609), (619, 621, 618), (619, 620, 622, 621), (621, 623, 618), (614, 613, 620, 619), (625, 627, 618), (616, 615, 613, 614), (627, 616, 618), (621, 622, 624, 623), (614, 619, 618), (623, 624, 626, 625), (627, 628, 615, 616), (625, 626, 628, 627), (623, 625, 618), (616, 614, 618), (613, 615, 617), (620, 613, 617), (622, 620, 617), (624, 622, 617), (626, 624, 617), (628, 626, 617), (615, 628, 617), (633, 634, 631, 632), (634, 635, 630, 631), (635, 636, 629, 630), (636, 633, 632, 629), (636, 635, 634, 633), (641, 642, 638, 637), (642, 643, 639, 638), (643, 644, 640, 639), (644, 641, 637, 640), (637, 638, 639, 640), (644, 643, 642, 641), (649, 650, 646, 645), (650, 651, 647, 646), (651, 652, 648, 647), (652, 649, 645, 648), (645, 646, 647, 648), (652, 651, 650, 649), (657, 658, 654, 653), (658, 659, 655, 654), (659, 660, 656, 655), (660, 657, 653, 656), (653, 654, 655, 656), (660, 659, 658, 657), (665, 666, 662, 661), (666, 667, 663, 662), (667, 668, 664, 663), (668, 665, 661, 664), (661, 662, 663, 664), (668, 667, 666, 665), (673, 674, 670, 669), (674, 675, 671, 670), (675, 676, 672, 671), (676, 673, 669, 672), (669, 670, 671, 672), (676, 675, 674, 673), (677, 679, 680, 678), (681, 682, 684, 683), (689, 690, 686, 685), (690, 691, 687, 686), (691, 692, 688, 687), (692, 689, 685, 688), (685, 686, 687, 688), (692, 691, 690, 689), (697, 698, 694, 693), (698, 699, 695, 694), (699, 700, 696, 695), (700, 697, 693, 696), (693, 694, 695, 696), (700, 699, 698, 697), (705, 706, 702, 701), (706, 707, 703, 702), (707, 708, 704, 703), (708, 705, 701, 704), (701, 702, 703, 704), (708, 707, 706, 705)])
_uv = me_cube_003.uv_layers.new(name='UVMap')
_uv.uv.foreach_set('vector', [0.08588, 0.3844, 0.1129, 0.3897, 0.1079, 0.4018, 0.08588, 0.3974, 0.4629, 0.5332, 0.5039, 0.5332, 0.5039, 0.541, 0.4629, 0.541, 0.08608, 0.3834, 0.08608, 0.3965, 0.1073, 0.4009, 0.1121, 0.3888, 0.1129, 0.3897, 0.1359, 0.405, 0.1266, 0.4142, 0.1079, 0.4018, 0.4482, 0.5742, 0.4482, 0.543, 0.5039, 0.543, 0.5039, 0.5742, 0.1073, 0.4009, 0.1253, 0.4134, 0.1342, 0.4041, 0.1121, 0.3888, 0.1359, 0.405, 0.1512, 0.4278, 0.139, 0.4328, 0.1266, 0.4142, 0.4629, 0.5332, 0.5039, 0.5332, 0.5039, 0.541, 0.4629, 0.541, 0.1253, 0.4134, 0.1373, 0.432, 0.149, 0.427, 0.1342, 0.4041, 0.1512, 0.4278, 0.1566, 0.4547, 0.1434, 0.4547, 0.139, 0.4328, 0.4629, 0.5332, 0.5039, 0.5332, 0.5039, 0.541, 0.4629, 0.541, 0.1373, 0.432, 0.1415, 0.454, 0.1542, 0.454, 0.149, 0.427, 0.1566, 0.4547, 0.1512, 0.4816, 0.139, 0.4766, 0.1434, 0.4547, 0.4629, 0.5332, 0.5039, 0.5332, 0.5039, 0.541, 0.4629, 0.541, 0.1415, 0.454, 0.1373, 0.4759, 0.149, 0.481, 0.1542, 0.454, 0.1512, 0.4816, 0.1359, 0.5044, 0.1266, 0.4952, 0.139, 0.4766, 0.4482, 0.5742, 0.4482, 0.543, 0.5039, 0.543, 0.5039, 0.5742, 0.1373, 0.4759, 0.1253, 0.4946, 0.1342, 0.5038, 0.149, 0.481, 0.1359, 0.5044, 0.1129, 0.5196, 0.1079, 0.5076, 0.1266, 0.4952, 0.4629, 0.5332, 0.5039, 0.5332, 0.5039, 0.541, 0.4629, 0.541, 0.1253, 0.4946, 0.1073, 0.507, 0.1121, 0.5191, 0.1342, 0.5038, 0.1129, 0.5196, 0.08588, 0.525, 0.08588, 0.5119, 0.1079, 0.5076, 0.4629, 0.5332, 0.5039, 0.5332, 0.5039, 0.541, 0.4629, 0.541, 0.1073, 0.507, 0.08608, 0.5114, 0.08608, 0.5245, 0.1121, 0.5191, 0.08588, 0.525, 0.05883, 0.5196, 0.06385, 0.5076, 0.08588, 0.5119, 0.4629, 0.5332, 0.5039, 0.5332, 0.5039, 0.541, 0.4629, 0.541, 0.08608, 0.5114, 0.06486, 0.507, 0.06002, 0.5191, 0.08608, 0.5245, 0.05883, 0.5196, 0.0359, 0.5044, 0.04518, 0.4952, 0.06385, 0.5076, 0.4482, 0.5742, 0.4482, 0.543, 0.5039, 0.543, 0.5039, 0.5742, 0.06486, 0.507, 0.04688, 0.4946, 0.03792, 0.5038, 0.06002, 0.5191, 0.0359, 0.5044, 0.02058, 0.4816, 0.0327, 0.4766, 0.04518, 0.4952, 0.4629, 0.5332, 0.5039, 0.5332, 0.5039, 0.541, 0.4629, 0.541, 0.04688, 0.4946, 0.03486, 0.4759, 0.02316, 0.481, 0.03792, 0.5038, 0.02058, 0.4816, 0.0152, 0.4547, 0.02832, 0.4547, 0.0327, 0.4766, 0.4629, 0.5332, 0.5039, 0.5332, 0.5039, 0.541, 0.4629, 0.541, 0.03486, 0.4759, 0.03064, 0.454, 0.01797, 0.454, 0.02316, 0.481, 0.0152, 0.4547, 0.02058, 0.4278, 0.0327, 0.4328, 0.02832, 0.4547, 0.4629, 0.5332, 0.5039, 0.5332, 0.5039, 0.541, 0.4629, 0.541, 0.03064, 0.454, 0.03486, 0.432, 0.02316, 0.427, 0.01797, 0.454, 0.02058, 0.4278, 0.0359, 0.405, 0.04518, 0.4142, 0.0327, 0.4328, 0.4482, 0.5742, 0.4482, 0.543, 0.5039, 0.543, 0.5039, 0.5742, 0.03486, 0.432, 0.04688, 0.4134, 0.03792, 0.4041, 0.02316, 0.427, 0.0359, 0.405, 0.05883, 0.3897, 0.06385, 0.4018, 0.04518, 0.4142, 0.4629, 0.5332, 0.5039, 0.5332, 0.5039, 0.541, 0.4629, 0.541, 0.04688, 0.4134, 0.06486, 0.4009, 0.06002, 0.3888, 0.03792, 0.4041, 0.05883, 0.3897, 0.08588, 0.3844, 0.08588, 0.3974, 0.06385, 0.4018, 0.4629, 0.5332, 0.5039, 0.5332, 0.5039, 0.541, 0.4629, 0.541, 0.06486, 0.4009, 0.08608, 0.3965, 0.08608, 0.3834, 0.06002, 0.3888, 0.003906, 0.543, 0.5039, 0.543, 0.5039, 0.5742, 0.003906, 0.5742, 0.003906, 0.5332, 0.5039, 0.5332, 0.5039, 0.541, 0.003906, 0.541, 0.003906, 0.5332, 0.5039, 0.5332, 0.5039, 0.541, 0.003906, 0.541, 0.003906, 0.543, 0.5039, 0.543, 0.5039, 0.5742, 0.003906, 0.5742, 0.5059, 0.543, 0.5137, 0.543, 0.5137, 0.5742, 0.5059, 0.5742, 0.5059, 0.543, 0.5137, 0.543, 0.5137, 0.5742, 0.5059, 0.5742, 0.003906, 0.543, 0.5039, 0.543, 0.5039, 0.5742, 0.003906, 0.5742, 0.003906, 0.5332, 0.5039, 0.5332, 0.5039, 0.541, 0.003906, 0.541, 0.003906, 0.5332, 0.5039, 0.5332, 0.5039, 0.541, 0.003906, 0.541, 0.003906, 0.543, 0.5039, 0.543, 0.5039, 0.5742, 0.003906, 0.5742, 0.5059, 0.543, 0.5137, 0.543, 0.5137, 0.5742, 0.5059, 0.5742, 0.5059, 0.543, 0.5137, 0.543, 0.5137, 0.5742, 0.5059, 0.5742, 0.003906, 0.543, 0.5039, 0.543, 0.5039, 0.5742, 0.003906, 0.5742, 0.003906, 0.5332, 0.5039, 0.5332, 0.5039, 0.541, 0.003906, 0.541, 0.003906, 0.5332, 0.5039, 0.5332, 0.5039, 0.541, 0.003906, 0.541, 0.003906, 0.543, 0.5039, 0.543, 0.5039, 0.5742, 0.003906, 0.5742, 0.5059, 0.543, 0.5137, 0.543, 0.5137, 0.5742, 0.5059, 0.5742, 0.5059, 0.543, 0.5137, 0.543, 0.5137, 0.5742, 0.5059, 0.5742, 0.003906, 0.543, 0.5039, 0.543, 0.5039, 0.5742, 0.003906, 0.5742, 0.003906, 0.5332, 0.5039, 0.5332, 0.5039, 0.541, 0.003906, 0.541, 0.003906, 0.5332, 0.5039, 0.5332, 0.5039, 0.541, 0.003906, 0.541, 0.003906, 0.543, 0.5039, 0.543, 0.5039, 0.5742, 0.003906, 0.5742, 0.5059, 0.543, 0.5137, 0.543, 0.5137, 0.5742, 0.5059, 0.5742, 0.5059, 0.543, 0.5137, 0.543, 0.5137, 0.5742, 0.5059, 0.5742, 0.003906, 0.543, 0.5039, 0.543, 0.5039, 0.5742, 0.003906, 0.5742, 0.003906, 0.5332, 0.5039, 0.5332, 0.5039, 0.541, 0.003906, 0.541, 0.003906, 0.5332, 0.5039, 0.5332, 0.5039, 0.541, 0.003906, 0.541, 0.003906, 0.543, 0.5039, 0.543, 0.5039, 0.5742, 0.003906, 0.5742, 0.5059, 0.543, 0.5137, 0.543, 0.5137, 0.5742, 0.5059, 0.5742, 0.5059, 0.543, 0.5137, 0.543, 0.5137, 0.5742, 0.5059, 0.5742, 0.003906, 0.543, 0.5039, 0.543, 0.5039, 0.5742, 0.003906, 0.5742, 0.003906, 0.5332, 0.5039, 0.5332, 0.5039, 0.541, 0.003906, 0.541, 0.003906, 0.5332, 0.5039, 0.5332, 0.5039, 0.541, 0.003906, 0.541, 0.003906, 0.543, 0.5039, 0.543, 0.5039, 0.5742, 0.003906, 0.5742, 0.5059, 0.543, 0.5137, 0.543, 0.5137, 0.5742, 0.5059, 0.5742, 0.5059, 0.543, 0.5137, 0.543, 0.5137, 0.5742, 0.5059, 0.5742, 0.5059, 0.543, 0.5137, 0.543, 0.5137, 0.5742, 0.5059, 0.5742, 0.003906, 0.5332, 0.5039, 0.5332, 0.5039, 0.541, 0.003906, 0.541, 0.003906, 0.5332, 0.5039, 0.5332, 0.5039, 0.541, 0.003906, 0.541, 0.5059, 0.543, 0.5137, 0.543, 0.5137, 0.5742, 0.5059, 0.5742, 0.003906, 0.543, 0.5039, 0.543, 0.5039, 0.5742, 0.003906, 0.5742, 0.003906, 0.543, 0.5039, 0.543, 0.5039, 0.5742, 0.003906, 0.5742, 0.3557, 0.543, 0.5039, 0.543, 0.5039, 0.5742, 0.3557, 0.5742, 0.3557, 0.5332, 0.5039, 0.5332, 0.5039, 0.541, 0.3557, 0.541, 0.3557, 0.5332, 0.5039, 0.5332, 0.5039, 0.541, 0.3557, 0.541, 0.3557, 0.543, 0.5039, 0.543, 0.5039, 0.5742, 0.3557, 0.5742, 0.5059, 0.543, 0.5137, 0.543, 0.5137, 0.5742, 0.5059, 0.5742, 0.5059, 0.543, 0.5137, 0.543, 0.5137, 0.5742, 0.5059, 0.5742, 0.003906, 0.5332, 0.5039, 0.5332, 0.5039, 0.541, 0.003906, 0.541, 0.5059, 0.543, 0.5137, 0.543, 0.5137, 0.5742, 0.5059, 0.5742, 0.003906, 0.5332, 0.5039, 0.5332, 0.5039, 0.541, 0.003906, 0.541, 0.5059, 0.543, 0.5137, 0.543, 0.5137, 0.5742, 0.5059, 0.5742, 0.003906, 0.543, 0.5039, 0.543, 0.5039, 0.5742, 0.003906, 0.5742, 0.003906, 0.543, 0.5039, 0.543, 0.5039, 0.5742, 0.003906, 0.5742, 0.003906, 0.543, 0.5039, 0.543, 0.5039, 0.5742, 0.003906, 0.5742, 0.003906, 0.5332, 0.5039, 0.5332, 0.5039, 0.541, 0.003906, 0.541, 0.003906, 0.5332, 0.5039, 0.5332, 0.5039, 0.541, 0.003906, 0.541, 0.003906, 0.543, 0.5039, 0.543, 0.5039, 0.5742, 0.003906, 0.5742, 0.5059, 0.543, 0.5137, 0.543, 0.5137, 0.5742, 0.5059, 0.5742, 0.5059, 0.543, 0.5137, 0.543, 0.5137, 0.5742, 0.5059, 0.5742, 0.5059, 0.543, 0.5137, 0.543, 0.5137, 0.5742, 0.5059, 0.5742, 0.3557, 0.5332, 0.5039, 0.5332, 0.5039, 0.541, 0.3557, 0.541, 0.3557, 0.5332, 0.5039, 0.5332, 0.5039, 0.541, 0.3557, 0.541, 0.5059, 0.543, 0.5137, 0.543, 0.5137, 0.5742, 0.5059, 0.5742, 0.3557, 0.543, 0.5039, 0.543, 0.5039, 0.5742, 0.3557, 0.5742, 0.3557, 0.543, 0.5039, 0.543, 0.5039, 0.5742, 0.3557, 0.5742, 0.003906, 0.543, 0.5039, 0.543, 0.5039, 0.5742, 0.003906, 0.5742, 0.003906, 0.5332, 0.5039, 0.5332, 0.5039, 0.541, 0.003906, 0.541, 0.003906, 0.5332, 0.5039, 0.5332, 0.5039, 0.541, 0.003906, 0.541, 0.003906, 0.543, 0.5039, 0.543, 0.5039, 0.5742, 0.003906, 0.5742, 0.5059, 0.543, 0.5137, 0.543, 0.5137, 0.5742, 0.5059, 0.5742, 0.5059, 0.543, 0.5137, 0.543, 0.5137, 0.5742, 0.5059, 0.5742, 0.3557, 0.543, 0.5039, 0.543, 0.5039, 0.5742, 0.3557, 0.5742, 0.3557, 0.5332, 0.5039, 0.5332, 0.5039, 0.541, 0.3557, 0.541, 0.3557, 0.5332, 0.5039, 0.5332, 0.5039, 0.541, 0.3557, 0.541, 0.3557, 0.543, 0.5039, 0.543, 0.5039, 0.5742, 0.3557, 0.5742, 0.5059, 0.543, 0.5137, 0.543, 0.5137, 0.5742, 0.5059, 0.5742, 0.5059, 0.543, 0.5137, 0.543, 0.5137, 0.5742, 0.5059, 0.5742, 0.5059, 0.543, 0.5137, 0.543, 0.5137, 0.5742, 0.5059, 0.5742, 0.3557, 0.5332, 0.5039, 0.5332, 0.5039, 0.541, 0.3557, 0.541, 0.3557, 0.5332, 0.5039, 0.5332, 0.5039, 0.541, 0.3557, 0.541, 0.5059, 0.543, 0.5137, 0.543, 0.5137, 0.5742, 0.5059, 0.5742, 0.3557, 0.543, 0.5039, 0.543, 0.5039, 0.5742, 0.3557, 0.5742, 0.3557, 0.543, 0.5039, 0.543, 0.5039, 0.5742, 0.3557, 0.5742, 0.003906, 0.543, 0.5039, 0.543, 0.5039, 0.5742, 0.003906, 0.5742, 0.003906, 0.5332, 0.5039, 0.5332, 0.5039, 0.541, 0.003906, 0.541, 0.003906, 0.5332, 0.5039, 0.5332, 0.5039, 0.541, 0.003906, 0.541, 0.003906, 0.543, 0.5039, 0.543, 0.5039, 0.5742, 0.003906, 0.5742, 0.5059, 0.543, 0.5137, 0.543, 0.5137, 0.5742, 0.5059, 0.5742, 0.5059, 0.543, 0.5137, 0.543, 0.5137, 0.5742, 0.5059, 0.5742, 0.4629, 0.5332, 0.5039, 0.5332, 0.5039, 0.541, 0.4629, 0.541, 0.4629, 0.5332, 0.5039, 0.5332, 0.5039, 0.541, 0.4629, 0.541, 0.4629, 0.5332, 0.5039, 0.5332, 0.5039, 0.541, 0.4629, 0.541, 0.4629, 0.5332, 0.5039, 0.5332, 0.5039, 0.541, 0.4629, 0.541, 0.4629, 0.5332, 0.5039, 0.5332, 0.5039, 0.541, 0.4629, 0.541, 0.4629, 0.5332, 0.5039, 0.5332, 0.5039, 0.541, 0.4629, 0.541, 0.4629, 0.5332, 0.5039, 0.5332, 0.5039, 0.541, 0.4629, 0.541, 0.4629, 0.5332, 0.5039, 0.5332, 0.5039, 0.541, 0.4629, 0.541, 0.4629, 0.5332, 0.5039, 0.5332, 0.5039, 0.541, 0.4629, 0.541, 0.4629, 0.5332, 0.5039, 0.5332, 0.5039, 0.541, 0.4629, 0.541, 0.4629, 0.5332, 0.5039, 0.5332, 0.5039, 0.541, 0.4629, 0.541, 0.4629, 0.5332, 0.5039, 0.5332, 0.5039, 0.541, 0.4629, 0.541, 0.4629, 0.5332, 0.5039, 0.5332, 0.5039, 0.541, 0.4629, 0.541, 0.4629, 0.5332, 0.5039, 0.5332, 0.5039, 0.541, 0.4629, 0.541, 0.4629, 0.5332, 0.5039, 0.5332, 0.5039, 0.541, 0.4629, 0.541, 0.4629, 0.5332, 0.5039, 0.5332, 0.5039, 0.541, 0.4629, 0.541, 0.2226, 0.4516, 0.2381, 0.4635, 0.2381, 0.4635, 0.2226, 0.4516, 0.2433, 0.4937, 0.233, 0.5115, 0.233, 0.5115, 0.2433, 0.4937, 0.2068, 0.5175, 0.1914, 0.5056, 0.1914, 0.5056, 0.2068, 0.5175, 0.1862, 0.4754, 0.1965, 0.4576, 0.1965, 0.4576, 0.1862, 0.4754, 0.4482, 0.5742, 0.4482, 0.543, 0.5039, 0.543, 0.5039, 0.5742, 0.4482, 0.5742, 0.4482, 0.543, 0.5039, 0.543, 0.5039, 0.5742, 0.4482, 0.5742, 0.4482, 0.543, 0.5039, 0.543, 0.5039, 0.5742, 0.4482, 0.5742, 0.4482, 0.543, 0.5039, 0.543, 0.5039, 0.5742, 0.4482, 0.5742, 0.4482, 0.543, 0.5039, 0.543, 0.5039, 0.5742, 0.4482, 0.5742, 0.4482, 0.543, 0.5039, 0.543, 0.5039, 0.5742, 0.4482, 0.5742, 0.4482, 0.543, 0.5039, 0.543, 0.5039, 0.5742, 0.4482, 0.5742, 0.4482, 0.543, 0.5039, 0.543, 0.5039, 0.5742, 0.4482, 0.5742, 0.4482, 0.543, 0.5039, 0.543, 0.5039, 0.5742, 0.4482, 0.5742, 0.4482, 0.543, 0.5039, 0.543, 0.5039, 0.5742, 0.4482, 0.5742, 0.4482, 0.543, 0.5039, 0.543, 0.5039, 0.5742, 0.4482, 0.5742, 0.4482, 0.543, 0.5039, 0.543, 0.5039, 0.5742, 0.233, 0.5115, 0.2068, 0.5175, 0.2068, 0.5175, 0.233, 0.5115, 0.1914, 0.5056, 0.1862, 0.4754, 0.1862, 0.4754, 0.1914, 0.5056, 0.1965, 0.4576, 0.2226, 0.4516, 0.2226, 0.4516, 0.1965, 0.4576, 0.2381, 0.4635, 0.2433, 0.4937, 0.2433, 0.4937, 0.2381, 0.4635, 0.2068, 0.5175, 0.2147, 0.4845, 0.233, 0.5115, 0.2147, 0.4845, 0.2433, 0.4937, 0.233, 0.5115, 0.1862, 0.4754, 0.2147, 0.4845, 0.1914, 0.5056, 0.2381, 0.4635, 0.2226, 0.4516, 0.2147, 0.4845, 0.2147, 0.4845, 0.1862, 0.4754, 0.1965, 0.4576, 0.2381, 0.4635, 0.2433, 0.4937, 0.2147, 0.4845, 0.1965, 0.4576, 0.2226, 0.4516, 0.2147, 0.4845, 0.2147, 0.4845, 0.2068, 0.5175, 0.1914, 0.5056, 0.2433, 0.4937, 0.2147, 0.4845, 0.233, 0.5115, 0.2381, 0.4635, 0.2147, 0.4845, 0.2433, 0.4937, 0.2381, 0.4635, 0.2226, 0.4516, 0.2147, 0.4845, 0.1965, 0.4576, 0.2147, 0.4845, 0.2226, 0.4516, 0.2147, 0.4845, 0.1862, 0.4754, 0.1965, 0.4576, 0.1862, 0.4754, 0.1914, 0.5056, 0.2147, 0.4845, 0.2068, 0.5175, 0.1914, 0.5056, 0.2147, 0.4845, 0.2068, 0.5175, 0.233, 0.5115, 0.2147, 0.4845, 0.08588, 0.3844, 0.1129, 0.3897, 0.1079, 0.4018, 0.08588, 0.3974, 0.4629, 0.5332, 0.5039, 0.5332, 0.5039, 0.541, 0.4629, 0.541, 0.08608, 0.3834, 0.08608, 0.3965, 0.1073, 0.4009, 0.1121, 0.3888, 0.1129, 0.3897, 0.1359, 0.405, 0.1266, 0.4142, 0.1079, 0.4018, 0.4482, 0.5742, 0.4482, 0.543, 0.5039, 0.543, 0.5039, 0.5742, 0.1073, 0.4009, 0.1253, 0.4134, 0.1342, 0.4041, 0.1121, 0.3888, 0.1359, 0.405, 0.1512, 0.4278, 0.139, 0.4328, 0.1266, 0.4142, 0.4629, 0.5332, 0.5039, 0.5332, 0.5039, 0.541, 0.4629, 0.541, 0.1253, 0.4134, 0.1373, 0.432, 0.149, 0.427, 0.1342, 0.4041, 0.1512, 0.4278, 0.1566, 0.4547, 0.1434, 0.4547, 0.139, 0.4328, 0.4629, 0.5332, 0.5039, 0.5332, 0.5039, 0.541, 0.4629, 0.541, 0.1373, 0.432, 0.1415, 0.454, 0.1542, 0.454, 0.149, 0.427, 0.1566, 0.4547, 0.1512, 0.4816, 0.139, 0.4766, 0.1434, 0.4547, 0.4629, 0.5332, 0.5039, 0.5332, 0.5039, 0.541, 0.4629, 0.541, 0.1415, 0.454, 0.1373, 0.4759, 0.149, 0.481, 0.1542, 0.454, 0.1512, 0.4816, 0.1359, 0.5044, 0.1266, 0.4952, 0.139, 0.4766, 0.4482, 0.5742, 0.4482, 0.543, 0.5039, 0.543, 0.5039, 0.5742, 0.1373, 0.4759, 0.1253, 0.4946, 0.1342, 0.5038, 0.149, 0.481, 0.1359, 0.5044, 0.1129, 0.5196, 0.1079, 0.5076, 0.1266, 0.4952, 0.4629, 0.5332, 0.5039, 0.5332, 0.5039, 0.541, 0.4629, 0.541, 0.1253, 0.4946, 0.1073, 0.507, 0.1121, 0.5191, 0.1342, 0.5038, 0.1129, 0.5196, 0.08588, 0.525, 0.08588, 0.5119, 0.1079, 0.5076, 0.4629, 0.5332, 0.5039, 0.5332, 0.5039, 0.541, 0.4629, 0.541, 0.1073, 0.507, 0.08608, 0.5114, 0.08608, 0.5245, 0.1121, 0.5191, 0.08588, 0.525, 0.05883, 0.5196, 0.06385, 0.5076, 0.08588, 0.5119, 0.4629, 0.5332, 0.5039, 0.5332, 0.5039, 0.541, 0.4629, 0.541, 0.08608, 0.5114, 0.06486, 0.507, 0.06002, 0.5191, 0.08608, 0.5245, 0.05883, 0.5196, 0.0359, 0.5044, 0.04518, 0.4952, 0.06385, 0.5076, 0.4482, 0.5742, 0.4482, 0.543, 0.5039, 0.543, 0.5039, 0.5742, 0.06486, 0.507, 0.04688, 0.4946, 0.03792, 0.5038, 0.06002, 0.5191, 0.0359, 0.5044, 0.02058, 0.4816, 0.0327, 0.4766, 0.04518, 0.4952, 0.4629, 0.5332, 0.5039, 0.5332, 0.5039, 0.541, 0.4629, 0.541, 0.04688, 0.4946, 0.03486, 0.4759, 0.02316, 0.481, 0.03792, 0.5038, 0.02058, 0.4816, 0.0152, 0.4547, 0.02832, 0.4547, 0.0327, 0.4766, 0.4629, 0.5332, 0.5039, 0.5332, 0.5039, 0.541, 0.4629, 0.541, 0.03486, 0.4759, 0.03064, 0.454, 0.01797, 0.454, 0.02316, 0.481, 0.0152, 0.4547, 0.02058, 0.4278, 0.0327, 0.4328, 0.02832, 0.4547, 0.4629, 0.5332, 0.5039, 0.5332, 0.5039, 0.541, 0.4629, 0.541, 0.03064, 0.454, 0.03486, 0.432, 0.02316, 0.427, 0.01797, 0.454, 0.02058, 0.4278, 0.0359, 0.405, 0.04518, 0.4142, 0.0327, 0.4328, 0.4482, 0.5742, 0.4482, 0.543, 0.5039, 0.543, 0.5039, 0.5742, 0.03486, 0.432, 0.04688, 0.4134, 0.03792, 0.4041, 0.02316, 0.427, 0.0359, 0.405, 0.05883, 0.3897, 0.06385, 0.4018, 0.04518, 0.4142, 0.4629, 0.5332, 0.5039, 0.5332, 0.5039, 0.541, 0.4629, 0.541, 0.04688, 0.4134, 0.06486, 0.4009, 0.06002, 0.3888, 0.03792, 0.4041, 0.05883, 0.3897, 0.08588, 0.3844, 0.08588, 0.3974, 0.06385, 0.4018, 0.4629, 0.5332, 0.5039, 0.5332, 0.5039, 0.541, 0.4629, 0.541, 0.06486, 0.4009, 0.08608, 0.3965, 0.08608, 0.3834, 0.06002, 0.3888, 0.4629, 0.5332, 0.5039, 0.5332, 0.5039, 0.541, 0.4629, 0.541, 0.4629, 0.5332, 0.5039, 0.5332, 0.5039, 0.541, 0.4629, 0.541, 0.4629, 0.5332, 0.5039, 0.5332, 0.5039, 0.541, 0.4629, 0.541, 0.4629, 0.5332, 0.5039, 0.5332, 0.5039, 0.541, 0.4629, 0.541, 0.4629, 0.5332, 0.5039, 0.5332, 0.5039, 0.541, 0.4629, 0.541, 0.4629, 0.5332, 0.5039, 0.5332, 0.5039, 0.541, 0.4629, 0.541, 0.4629, 0.5332, 0.5039, 0.5332, 0.5039, 0.541, 0.4629, 0.541, 0.4629, 0.5332, 0.5039, 0.5332, 0.5039, 0.541, 0.4629, 0.541, 0.4629, 0.5332, 0.5039, 0.5332, 0.5039, 0.541, 0.4629, 0.541, 0.4629, 0.5332, 0.5039, 0.5332, 0.5039, 0.541, 0.4629, 0.541, 0.4629, 0.5332, 0.5039, 0.5332, 0.5039, 0.541, 0.4629, 0.541, 0.4629, 0.5332, 0.5039, 0.5332, 0.5039, 0.541, 0.4629, 0.541, 0.4629, 0.5332, 0.5039, 0.5332, 0.5039, 0.541, 0.4629, 0.541, 0.4629, 0.5332, 0.5039, 0.5332, 0.5039, 0.541, 0.4629, 0.541, 0.4629, 0.5332, 0.5039, 0.5332, 0.5039, 0.541, 0.4629, 0.541, 0.4629, 0.5332, 0.5039, 0.5332, 0.5039, 0.541, 0.4629, 0.541, 0.2226, 0.4516, 0.2381, 0.4635, 0.2381, 0.4635, 0.2226, 0.4516, 0.2433, 0.4937, 0.233, 0.5115, 0.233, 0.5115, 0.2433, 0.4937, 0.2068, 0.5175, 0.1914, 0.5056, 0.1914, 0.5056, 0.2068, 0.5175, 0.1862, 0.4754, 0.1965, 0.4576, 0.1965, 0.4576, 0.1862, 0.4754, 0.4482, 0.5742, 0.4482, 0.543, 0.5039, 0.543, 0.5039, 0.5742, 0.4482, 0.5742, 0.4482, 0.543, 0.5039, 0.543, 0.5039, 0.5742, 0.4482, 0.5742, 0.4482, 0.543, 0.5039, 0.543, 0.5039, 0.5742, 0.4482, 0.5742, 0.4482, 0.543, 0.5039, 0.543, 0.5039, 0.5742, 0.4482, 0.5742, 0.4482, 0.543, 0.5039, 0.543, 0.5039, 0.5742, 0.4482, 0.5742, 0.4482, 0.543, 0.5039, 0.543, 0.5039, 0.5742, 0.4482, 0.5742, 0.4482, 0.543, 0.5039, 0.543, 0.5039, 0.5742, 0.4482, 0.5742, 0.4482, 0.543, 0.5039, 0.543, 0.5039, 0.5742, 0.4482, 0.5742, 0.4482, 0.543, 0.5039, 0.543, 0.5039, 0.5742, 0.4482, 0.5742, 0.4482, 0.543, 0.5039, 0.543, 0.5039, 0.5742, 0.4482, 0.5742, 0.4482, 0.543, 0.5039, 0.543, 0.5039, 0.5742, 0.4482, 0.5742, 0.4482, 0.543, 0.5039, 0.543, 0.5039, 0.5742, 0.233, 0.5115, 0.2068, 0.5175, 0.2068, 0.5175, 0.233, 0.5115, 0.1914, 0.5056, 0.1862, 0.4754, 0.1862, 0.4754, 0.1914, 0.5056, 0.1965, 0.4576, 0.2226, 0.4516, 0.2226, 0.4516, 0.1965, 0.4576, 0.2381, 0.4635, 0.2433, 0.4937, 0.2433, 0.4937, 0.2381, 0.4635, 0.2068, 0.5175, 0.2147, 0.4845, 0.233, 0.5115, 0.2147, 0.4845, 0.2433, 0.4937, 0.233, 0.5115, 0.1862, 0.4754, 0.2147, 0.4845, 0.1914, 0.5056, 0.2381, 0.4635, 0.2226, 0.4516, 0.2147, 0.4845, 0.2147, 0.4845, 0.1862, 0.4754, 0.1965, 0.4576, 0.2381, 0.4635, 0.2433, 0.4937, 0.2147, 0.4845, 0.1965, 0.4576, 0.2226, 0.4516, 0.2147, 0.4845, 0.2147, 0.4845, 0.2068, 0.5175, 0.1914, 0.5056, 0.2433, 0.4937, 0.2147, 0.4845, 0.233, 0.5115, 0.2381, 0.4635, 0.2147, 0.4845, 0.2433, 0.4937, 0.2381, 0.4635, 0.2226, 0.4516, 0.2147, 0.4845, 0.1965, 0.4576, 0.2147, 0.4845, 0.2226, 0.4516, 0.2147, 0.4845, 0.1862, 0.4754, 0.1965, 0.4576, 0.1862, 0.4754, 0.1914, 0.5056, 0.2147, 0.4845, 0.2068, 0.5175, 0.1914, 0.5056, 0.2147, 0.4845, 0.2068, 0.5175, 0.233, 0.5115, 0.2147, 0.4845, 0.2803, 0.3418, 0.4619, 0.3418, 0.4619, 0.5244, 0.2803, 0.5244, 0.2803, 0.3418, 0.4619, 0.3418, 0.4619, 0.5244, 0.2803, 0.5244, 0.2803, 0.3418, 0.4619, 0.3418, 0.4619, 0.5244, 0.2803, 0.5244, 0.2803, 0.3418, 0.4619, 0.3418, 0.4619, 0.5244, 0.2803, 0.5244, 0.2803, 0.3418, 0.4619, 0.3418, 0.4619, 0.5244, 0.2803, 0.5244, 0.2803, 0.3418, 0.4619, 0.3418, 0.4619, 0.5244, 0.2803, 0.5244, 0.2803, 0.3418, 0.4619, 0.3418, 0.4619, 0.5244, 0.2803, 0.5244, 0.2803, 0.3418, 0.4619, 0.3418, 0.4619, 0.5244, 0.2803, 0.5244, 0.2803, 0.3418, 0.4619, 0.3418, 0.4619, 0.5244, 0.2803, 0.5244, 0.2803, 0.3418, 0.4619, 0.3418, 0.4619, 0.5244, 0.2803, 0.5244, 0.2803, 0.3418, 0.4619, 0.3418, 0.4619, 0.5244, 0.2803, 0.5244, 0.2803, 0.3418, 0.4619, 0.3418, 0.4619, 0.5244, 0.2803, 0.5244, 0.2803, 0.3418, 0.4619, 0.3418, 0.4619, 0.5244, 0.2803, 0.5244, 0.2803, 0.3418, 0.4619, 0.3418, 0.4619, 0.5244, 0.2803, 0.5244, 0.2803, 0.3418, 0.4619, 0.3418, 0.4619, 0.5244, 0.2803, 0.5244, 0.2803, 0.3418, 0.4619, 0.3418, 0.4619, 0.5244, 0.2803, 0.5244, 0.2803, 0.3418, 0.4619, 0.3418, 0.4619, 0.5244, 0.2803, 0.5244, 0.2803, 0.3418, 0.4619, 0.3418, 0.4619, 0.5244, 0.2803, 0.5244, 0.02493, 0.9738, 0.02493, 0.959, 0.03792, 0.959, 0.03792, 0.9738, 0.03792, 0.959, 0.03792, 0.9219, 0.05091, 0.9219, 0.05091, 0.959, 0.03792, 0.9738, 0.03792, 0.959, 0.05091, 0.959, 0.05091, 0.9738, 0.03792, 0.9219, 0.03792, 0.959, 0.02493, 0.959, 0.02493, 0.9219, 0.06389, 0.959, 0.05091, 0.959, 0.05091, 0.9219, 0.06389, 0.9219, 0.06389, 0.9219, 0.07688, 0.9219, 0.07688, 0.959, 0.06389, 0.959, 0.02493, 0.9738, 0.02493, 0.959, 0.03792, 0.959, 0.03792, 0.9738, 0.03792, 0.959, 0.03792, 0.9219, 0.05091, 0.9219, 0.05091, 0.959, 0.03792, 0.9738, 0.03792, 0.959, 0.05091, 0.959, 0.05091, 0.9738, 0.03792, 0.9219, 0.03792, 0.959, 0.02493, 0.959, 0.02493, 0.9219, 0.06389, 0.959, 0.05091, 0.959, 0.05091, 0.9219, 0.06389, 0.9219, 0.06389, 0.9219, 0.07688, 0.9219, 0.07688, 0.959, 0.06389, 0.959, 0.02493, 0.9738, 0.02493, 0.959, 0.03792, 0.959, 0.03792, 0.9738, 0.03792, 0.959, 0.03792, 0.9219, 0.05091, 0.9219, 0.05091, 0.959, 0.03792, 0.9738, 0.03792, 0.959, 0.05091, 0.959, 0.05091, 0.9738, 0.03792, 0.9219, 0.03792, 0.959, 0.02493, 0.959, 0.02493, 0.9219, 0.06389, 0.959, 0.05091, 0.959, 0.05091, 0.9219, 0.06389, 0.9219, 0.06389, 0.9219, 0.07688, 0.9219, 0.07688, 0.959, 0.06389, 0.959, 0.02493, 0.9738, 0.02493, 0.959, 0.03792, 0.959, 0.03792, 0.9738, 0.03792, 0.959, 0.03792, 0.9219, 0.05091, 0.9219, 0.05091, 0.959, 0.03792, 0.9738, 0.03792, 0.959, 0.05091, 0.959, 0.05091, 0.9738, 0.03792, 0.9219, 0.03792, 0.959, 0.02493, 0.959, 0.02493, 0.9219, 0.06389, 0.959, 0.05091, 0.959, 0.05091, 0.9219, 0.06389, 0.9219, 0.06389, 0.9219, 0.07688, 0.9219, 0.07688, 0.959, 0.06389, 0.959, 0.09505, 0.9215, 0.1464, 0.9215, 0.1464, 0.9823, 0.1987, 0.9215, 0.1464, 0.9215, 0.1464, 0.8606, 0.1464, 0.9823, 0.1464, 0.9215, 0.1987, 0.9215, 0.1464, 0.8606, 0.1464, 0.9215, 0.09505, 0.9215, 0.5867, 0.5374, 0.8456, 0.5374, 0.7161, 0.7615, 0.8456, 0.5374, 0.975, 0.7615, 0.7161, 0.7615, 0.975, 0.7615, 0.8456, 0.9857, 0.7161, 0.7615, 0.8456, 0.9857, 0.5867, 0.9857, 0.7161, 0.7615, 0.5867, 0.9857, 0.4573, 0.7615, 0.7161, 0.7615, 0.4573, 0.7615, 0.5867, 0.5374, 0.7161, 0.7615, 0.3383, 0.8376, 0.3383, 0.9486, 0.2453, 0.9486, 0.2453, 0.8376, 0.2453, 0.9486, 0.3383, 0.9486, 0.2639, 0.9858, 0.3383, 0.9486, 0.3383, 0.8376, 0.4313, 0.8376, 0.4313, 0.9486, 0.262, 0.8041, 0.3383, 0.8376, 0.2453, 0.8376, 0.3383, 0.8376, 0.4168, 0.8092, 0.4313, 0.8376, 0.4313, 0.9486, 0.4127, 0.9858, 0.3383, 0.9486, 0.03548, 0.7517, 0.02631, 0.7591, 0.0233, 0.7459, 0.009767, 0.7459, 0.01486, 0.7353, 0.0233, 0.7459, 0.03548, 0.7635, 0.1574, 0.7635, 0.1574, 0.7752, 0.03548, 0.7752, 0.03548, 0.74, 0.03548, 0.7517, 0.0233, 0.7459, 0.03548, 0.787, 0.1574, 0.787, 0.1574, 0.7987, 0.03548, 0.7987, 0.03548, 0.7752, 0.1574, 0.7752, 0.1574, 0.787, 0.03548, 0.787, 0.01486, 0.7353, 0.02631, 0.7327, 0.0233, 0.7459, 0.01486, 0.7353, 0.02631, 0.7327, 0.0233, 0.7459, 0.03548, 0.787, 0.1574, 0.787, 0.1574, 0.7987, 0.03548, 0.7987, 0.009767, 0.7459, 0.01486, 0.7353, 0.0233, 0.7459, 0.03548, 0.7752, 0.1574, 0.7752, 0.1574, 0.787, 0.03548, 0.787, 0.03548, 0.7987, 0.1574, 0.7987, 0.1574, 0.8104, 0.03548, 0.8104, 0.01486, 0.7564, 0.009767, 0.7459, 0.0233, 0.7459, 0.03548, 0.74, 0.03548, 0.7517, 0.0233, 0.7459, 0.03548, 0.8104, 0.1574, 0.8104, 0.1574, 0.8222, 0.03548, 0.8222, 0.03548, 0.7635, 0.1574, 0.7635, 0.1574, 0.7752, 0.03548, 0.7752, 0.03548, 0.7517, 0.1574, 0.7517, 0.1574, 0.7635, 0.03548, 0.7635, 0.03548, 0.74, 0.1574, 0.74, 0.1574, 0.7517, 0.03548, 0.7517, 0.02631, 0.7327, 0.03548, 0.74, 0.0233, 0.7459, 0.02631, 0.7591, 0.01486, 0.7564, 0.0233, 0.7459, 0.03548, 0.7517, 0.02631, 0.7591, 0.0233, 0.7459, 0.178, 0.7564, 0.1666, 0.7591, 0.1696, 0.7459, 0.1831, 0.7459, 0.178, 0.7564, 0.1696, 0.7459, 0.178, 0.7353, 0.1831, 0.7459, 0.1696, 0.7459, 0.1666, 0.7327, 0.178, 0.7353, 0.1696, 0.7459, 0.1574, 0.74, 0.1666, 0.7327, 0.1696, 0.7459, 0.1574, 0.7517, 0.1574, 0.74, 0.1696, 0.7459, 0.1666, 0.7591, 0.1574, 0.7517, 0.1696, 0.7459, 0.03548, 0.7987, 0.1574, 0.7987, 0.1574, 0.8104, 0.03548, 0.8104, 0.01486, 0.7564, 0.009767, 0.7459, 0.0233, 0.7459, 0.03548, 0.8104, 0.1574, 0.8104, 0.1574, 0.8222, 0.03548, 0.8222, 0.03548, 0.7517, 0.1574, 0.7517, 0.1574, 0.7635, 0.03548, 0.7635, 0.03548, 0.74, 0.1574, 0.74, 0.1574, 0.7517, 0.03548, 0.7517, 0.02631, 0.7327, 0.03548, 0.74, 0.0233, 0.7459, 0.02631, 0.7591, 0.01486, 0.7564, 0.0233, 0.7459, 0.178, 0.7564, 0.1666, 0.7591, 0.1696, 0.7459, 0.1831, 0.7459, 0.178, 0.7564, 0.1696, 0.7459, 0.178, 0.7353, 0.1831, 0.7459, 0.1696, 0.7459, 0.1666, 0.7327, 0.178, 0.7353, 0.1696, 0.7459, 0.1574, 0.74, 0.1666, 0.7327, 0.1696, 0.7459, 0.1574, 0.7517, 0.1574, 0.74, 0.1696, 0.7459, 0.1666, 0.7591, 0.1574, 0.7517, 0.1696, 0.7459, 0.009767, 0.7459, 0.01486, 0.7353, 0.0233, 0.7459, 0.03548, 0.787, 0.1574, 0.787, 0.1574, 0.7987, 0.03548, 0.7987, 0.01486, 0.7353, 0.02631, 0.7327, 0.0233, 0.7459, 0.03548, 0.7752, 0.1574, 0.7752, 0.1574, 0.787, 0.03548, 0.787, 0.03548, 0.74, 0.03548, 0.7517, 0.0233, 0.7459, 0.03548, 0.7635, 0.1574, 0.7635, 0.1574, 0.7752, 0.03548, 0.7752, 0.03548, 0.7517, 0.02631, 0.7591, 0.0233, 0.7459, 0.03548, 0.7987, 0.1574, 0.7987, 0.1574, 0.8104, 0.03548, 0.8104, 0.01486, 0.7564, 0.009767, 0.7459, 0.0233, 0.7459, 0.03548, 0.8104, 0.1574, 0.8104, 0.1574, 0.8222, 0.03548, 0.8222, 0.03548, 0.7517, 0.1574, 0.7517, 0.1574, 0.7635, 0.03548, 0.7635, 0.03548, 0.74, 0.1574, 0.74, 0.1574, 0.7517, 0.03548, 0.7517, 0.02631, 0.7327, 0.03548, 0.74, 0.0233, 0.7459, 0.02631, 0.7591, 0.01486, 0.7564, 0.0233, 0.7459, 0.178, 0.7564, 0.1666, 0.7591, 0.1696, 0.7459, 0.1831, 0.7459, 0.178, 0.7564, 0.1696, 0.7459, 0.178, 0.7353, 0.1831, 0.7459, 0.1696, 0.7459, 0.1666, 0.7327, 0.178, 0.7353, 0.1696, 0.7459, 0.1574, 0.74, 0.1666, 0.7327, 0.1696, 0.7459, 0.1574, 0.7517, 0.1574, 0.74, 0.1696, 0.7459, 0.1666, 0.7591, 0.1574, 0.7517, 0.1696, 0.7459, 0.009767, 0.7459, 0.01486, 0.7353, 0.0233, 0.7459, 0.03548, 0.787, 0.1574, 0.787, 0.1574, 0.7987, 0.03548, 0.7987, 0.01486, 0.7353, 0.02631, 0.7327, 0.0233, 0.7459, 0.03548, 0.7752, 0.1574, 0.7752, 0.1574, 0.787, 0.03548, 0.787, 0.03548, 0.74, 0.03548, 0.7517, 0.0233, 0.7459, 0.03548, 0.7635, 0.1574, 0.7635, 0.1574, 0.7752, 0.03548, 0.7752, 0.03548, 0.7517, 0.02631, 0.7591, 0.0233, 0.7459, 0.03548, 0.7987, 0.1574, 0.7987, 0.1574, 0.8104, 0.03548, 0.8104, 0.01486, 0.7564, 0.009767, 0.7459, 0.0233, 0.7459, 0.03548, 0.8104, 0.1574, 0.8104, 0.1574, 0.8222, 0.03548, 0.8222, 0.03548, 0.7517, 0.1574, 0.7517, 0.1574, 0.7635, 0.03548, 0.7635, 0.03548, 0.74, 0.1574, 0.74, 0.1574, 0.7517, 0.03548, 0.7517, 0.02631, 0.7327, 0.03548, 0.74, 0.0233, 0.7459, 0.02631, 0.7591, 0.01486, 0.7564, 0.0233, 0.7459, 0.178, 0.7564, 0.1666, 0.7591, 0.1696, 0.7459, 0.1831, 0.7459, 0.178, 0.7564, 0.1696, 0.7459, 0.178, 0.7353, 0.1831, 0.7459, 0.1696, 0.7459, 0.1666, 0.7327, 0.178, 0.7353, 0.1696, 0.7459, 0.1574, 0.74, 0.1666, 0.7327, 0.1696, 0.7459, 0.1574, 0.7517, 0.1574, 0.74, 0.1696, 0.7459, 0.1666, 0.7591, 0.1574, 0.7517, 0.1696, 0.7459, 0.009767, 0.7459, 0.01486, 0.7353, 0.0233, 0.7459, 0.03548, 0.787, 0.1574, 0.787, 0.1574, 0.7987, 0.03548, 0.7987, 0.01486, 0.7353, 0.02631, 0.7327, 0.0233, 0.7459, 0.03548, 0.7752, 0.1574, 0.7752, 0.1574, 0.787, 0.03548, 0.787, 0.03548, 0.74, 0.03548, 0.7517, 0.0233, 0.7459, 0.03548, 0.7635, 0.1574, 0.7635, 0.1574, 0.7752, 0.03548, 0.7752, 0.03548, 0.7517, 0.02631, 0.7591, 0.0233, 0.7459, 0.03548, 0.7987, 0.1574, 0.7987, 0.1574, 0.8104, 0.03548, 0.8104, 0.01486, 0.7564, 0.009767, 0.7459, 0.0233, 0.7459, 0.03548, 0.8104, 0.1574, 0.8104, 0.1574, 0.8222, 0.03548, 0.8222, 0.03548, 0.7517, 0.1574, 0.7517, 0.1574, 0.7635, 0.03548, 0.7635, 0.03548, 0.74, 0.1574, 0.74, 0.1574, 0.7517, 0.03548, 0.7517, 0.02631, 0.7327, 0.03548, 0.74, 0.0233, 0.7459, 0.02631, 0.7591, 0.01486, 0.7564, 0.0233, 0.7459, 0.178, 0.7564, 0.1666, 0.7591, 0.1696, 0.7459, 0.1831, 0.7459, 0.178, 0.7564, 0.1696, 0.7459, 0.178, 0.7353, 0.1831, 0.7459, 0.1696, 0.7459, 0.1666, 0.7327, 0.178, 0.7353, 0.1696, 0.7459, 0.1574, 0.74, 0.1666, 0.7327, 0.1696, 0.7459, 0.1574, 0.7517, 0.1574, 0.74, 0.1696, 0.7459, 0.1666, 0.7591, 0.1574, 0.7517, 0.1696, 0.7459, 0.009767, 0.7459, 0.01486, 0.7353, 0.0233, 0.7459, 0.03548, 0.787, 0.1574, 0.787, 0.1574, 0.7987, 0.03548, 0.7987, 0.01486, 0.7353, 0.02631, 0.7327, 0.0233, 0.7459, 0.03548, 0.7752, 0.1574, 0.7752, 0.1574, 0.787, 0.03548, 0.787, 0.03548, 0.74, 0.03548, 0.7517, 0.0233, 0.7459, 0.03548, 0.7635, 0.1574, 0.7635, 0.1574, 0.7752, 0.03548, 0.7752, 0.03548, 0.7517, 0.02631, 0.7591, 0.0233, 0.7459, 0.03548, 0.7987, 0.1574, 0.7987, 0.1574, 0.8104, 0.03548, 0.8104, 0.01486, 0.7564, 0.009767, 0.7459, 0.0233, 0.7459, 0.03548, 0.8104, 0.1574, 0.8104, 0.1574, 0.8222, 0.03548, 0.8222, 0.03548, 0.7517, 0.1574, 0.7517, 0.1574, 0.7635, 0.03548, 0.7635, 0.03548, 0.74, 0.1574, 0.74, 0.1574, 0.7517, 0.03548, 0.7517, 0.02631, 0.7327, 0.03548, 0.74, 0.0233, 0.7459, 0.02631, 0.7591, 0.01486, 0.7564, 0.0233, 0.7459, 0.178, 0.7564, 0.1666, 0.7591, 0.1696, 0.7459, 0.1831, 0.7459, 0.178, 0.7564, 0.1696, 0.7459, 0.178, 0.7353, 0.1831, 0.7459, 0.1696, 0.7459, 0.1666, 0.7327, 0.178, 0.7353, 0.1696, 0.7459, 0.1574, 0.74, 0.1666, 0.7327, 0.1696, 0.7459, 0.1574, 0.7517, 0.1574, 0.74, 0.1696, 0.7459, 0.1666, 0.7591, 0.1574, 0.7517, 0.1696, 0.7459, 0.009767, 0.7459, 0.01486, 0.7353, 0.0233, 0.7459, 0.03548, 0.787, 0.1574, 0.787, 0.1574, 0.7987, 0.03548, 0.7987, 0.01486, 0.7353, 0.02631, 0.7327, 0.0233, 0.7459, 0.03548, 0.7752, 0.1574, 0.7752, 0.1574, 0.787, 0.03548, 0.787, 0.03548, 0.74, 0.03548, 0.7517, 0.0233, 0.7459, 0.03548, 0.7635, 0.1574, 0.7635, 0.1574, 0.7752, 0.03548, 0.7752, 0.03548, 0.7517, 0.02631, 0.7591, 0.0233, 0.7459, 0.03548, 0.7987, 0.1574, 0.7987, 0.1574, 0.8104, 0.03548, 0.8104, 0.01486, 0.7564, 0.009767, 0.7459, 0.0233, 0.7459, 0.03548, 0.8104, 0.1574, 0.8104, 0.1574, 0.8222, 0.03548, 0.8222, 0.03548, 0.7517, 0.1574, 0.7517, 0.1574, 0.7635, 0.03548, 0.7635, 0.03548, 0.74, 0.1574, 0.74, 0.1574, 0.7517, 0.03548, 0.7517, 0.02631, 0.7327, 0.03548, 0.74, 0.0233, 0.7459, 0.02631, 0.7591, 0.01486, 0.7564, 0.0233, 0.7459, 0.178, 0.7564, 0.1666, 0.7591, 0.1696, 0.7459, 0.1831, 0.7459, 0.178, 0.7564, 0.1696, 0.7459, 0.178, 0.7353, 0.1831, 0.7459, 0.1696, 0.7459, 0.1666, 0.7327, 0.178, 0.7353, 0.1696, 0.7459, 0.1574, 0.74, 0.1666, 0.7327, 0.1696, 0.7459, 0.1574, 0.7517, 0.1574, 0.74, 0.1696, 0.7459, 0.1666, 0.7591, 0.1574, 0.7517, 0.1696, 0.7459, 0.009767, 0.7459, 0.01486, 0.7353, 0.0233, 0.7459, 0.03548, 0.787, 0.1574, 0.787, 0.1574, 0.7987, 0.03548, 0.7987, 0.01486, 0.7353, 0.02631, 0.7327, 0.0233, 0.7459, 0.03548, 0.7752, 0.1574, 0.7752, 0.1574, 0.787, 0.03548, 0.787, 0.03548, 0.74, 0.03548, 0.7517, 0.0233, 0.7459, 0.03548, 0.7635, 0.1574, 0.7635, 0.1574, 0.7752, 0.03548, 0.7752, 0.03548, 0.7517, 0.02631, 0.7591, 0.0233, 0.7459, 0.03548, 0.7987, 0.1574, 0.7987, 0.1574, 0.8104, 0.03548, 0.8104, 0.01486, 0.7564, 0.009767, 0.7459, 0.0233, 0.7459, 0.03548, 0.8104, 0.1574, 0.8104, 0.1574, 0.8222, 0.03548, 0.8222, 0.03548, 0.7517, 0.1574, 0.7517, 0.1574, 0.7635, 0.03548, 0.7635, 0.03548, 0.74, 0.1574, 0.74, 0.1574, 0.7517, 0.03548, 0.7517, 0.02631, 0.7327, 0.03548, 0.74, 0.0233, 0.7459, 0.02631, 0.7591, 0.01486, 0.7564, 0.0233, 0.7459, 0.178, 0.7564, 0.1666, 0.7591, 0.1696, 0.7459, 0.1831, 0.7459, 0.178, 0.7564, 0.1696, 0.7459, 0.178, 0.7353, 0.1831, 0.7459, 0.1696, 0.7459, 0.1666, 0.7327, 0.178, 0.7353, 0.1696, 0.7459, 0.1574, 0.74, 0.1666, 0.7327, 0.1696, 0.7459, 0.1574, 0.7517, 0.1574, 0.74, 0.1696, 0.7459, 0.1666, 0.7591, 0.1574, 0.7517, 0.1696, 0.7459, 0.009767, 0.7459, 0.01486, 0.7353, 0.0233, 0.7459, 0.03548, 0.787, 0.1574, 0.787, 0.1574, 0.7987, 0.03548, 0.7987, 0.01486, 0.7353, 0.02631, 0.7327, 0.0233, 0.7459, 0.03548, 0.7752, 0.1574, 0.7752, 0.1574, 0.787, 0.03548, 0.787, 0.03548, 0.74, 0.03548, 0.7517, 0.0233, 0.7459, 0.03548, 0.7635, 0.1574, 0.7635, 0.1574, 0.7752, 0.03548, 0.7752, 0.03548, 0.7517, 0.02631, 0.7591, 0.0233, 0.7459, 0.03548, 0.7987, 0.1574, 0.7987, 0.1574, 0.8104, 0.03548, 0.8104, 0.01486, 0.7564, 0.009767, 0.7459, 0.0233, 0.7459, 0.03548, 0.8104, 0.1574, 0.8104, 0.1574, 0.8222, 0.03548, 0.8222, 0.03548, 0.7517, 0.1574, 0.7517, 0.1574, 0.7635, 0.03548, 0.7635, 0.03548, 0.74, 0.1574, 0.74, 0.1574, 0.7517, 0.03548, 0.7517, 0.02631, 0.7327, 0.03548, 0.74, 0.0233, 0.7459, 0.02631, 0.7591, 0.01486, 0.7564, 0.0233, 0.7459, 0.178, 0.7564, 0.1666, 0.7591, 0.1696, 0.7459, 0.1831, 0.7459, 0.178, 0.7564, 0.1696, 0.7459, 0.178, 0.7353, 0.1831, 0.7459, 0.1696, 0.7459, 0.1666, 0.7327, 0.178, 0.7353, 0.1696, 0.7459, 0.1574, 0.74, 0.1666, 0.7327, 0.1696, 0.7459, 0.1574, 0.7517, 0.1574, 0.74, 0.1696, 0.7459, 0.1666, 0.7591, 0.1574, 0.7517, 0.1696, 0.7459, 0.009767, 0.7459, 0.01486, 0.7353, 0.0233, 0.7459, 0.03548, 0.787, 0.1574, 0.787, 0.1574, 0.7987, 0.03548, 0.7987, 0.01486, 0.7353, 0.02631, 0.7327, 0.0233, 0.7459, 0.03548, 0.7752, 0.1574, 0.7752, 0.1574, 0.787, 0.03548, 0.787, 0.03548, 0.74, 0.03548, 0.7517, 0.0233, 0.7459, 0.03548, 0.7635, 0.1574, 0.7635, 0.1574, 0.7752, 0.03548, 0.7752, 0.03548, 0.7517, 0.02631, 0.7591, 0.0233, 0.7459, 0.03548, 0.7987, 0.1574, 0.7987, 0.1574, 0.8104, 0.03548, 0.8104, 0.01486, 0.7564, 0.009767, 0.7459, 0.0233, 0.7459, 0.03548, 0.8104, 0.1574, 0.8104, 0.1574, 0.8222, 0.03548, 0.8222, 0.03548, 0.7517, 0.1574, 0.7517, 0.1574, 0.7635, 0.03548, 0.7635, 0.03548, 0.74, 0.1574, 0.74, 0.1574, 0.7517, 0.03548, 0.7517, 0.02631, 0.7327, 0.03548, 0.74, 0.0233, 0.7459, 0.02631, 0.7591, 0.01486, 0.7564, 0.0233, 0.7459, 0.178, 0.7564, 0.1666, 0.7591, 0.1696, 0.7459, 0.1831, 0.7459, 0.178, 0.7564, 0.1696, 0.7459, 0.178, 0.7353, 0.1831, 0.7459, 0.1696, 0.7459, 0.1666, 0.7327, 0.178, 0.7353, 0.1696, 0.7459, 0.1574, 0.74, 0.1666, 0.7327, 0.1696, 0.7459, 0.1574, 0.7517, 0.1574, 0.74, 0.1696, 0.7459, 0.1666, 0.7591, 0.1574, 0.7517, 0.1696, 0.7459, 0.009767, 0.7459, 0.01486, 0.7353, 0.0233, 0.7459, 0.03548, 0.787, 0.1574, 0.787, 0.1574, 0.7987, 0.03548, 0.7987, 0.01486, 0.7353, 0.02631, 0.7327, 0.0233, 0.7459, 0.03548, 0.7752, 0.1574, 0.7752, 0.1574, 0.787, 0.03548, 0.787, 0.03548, 0.74, 0.03548, 0.7517, 0.0233, 0.7459, 0.03548, 0.7635, 0.1574, 0.7635, 0.1574, 0.7752, 0.03548, 0.7752, 0.03548, 0.7517, 0.02631, 0.7591, 0.0233, 0.7459, 0.03548, 0.7987, 0.1574, 0.7987, 0.1574, 0.8104, 0.03548, 0.8104, 0.01486, 0.7564, 0.009767, 0.7459, 0.0233, 0.7459, 0.03548, 0.8104, 0.1574, 0.8104, 0.1574, 0.8222, 0.03548, 0.8222, 0.03548, 0.7517, 0.1574, 0.7517, 0.1574, 0.7635, 0.03548, 0.7635, 0.03548, 0.74, 0.1574, 0.74, 0.1574, 0.7517, 0.03548, 0.7517, 0.02631, 0.7327, 0.03548, 0.74, 0.0233, 0.7459, 0.02631, 0.7591, 0.01486, 0.7564, 0.0233, 0.7459, 0.178, 0.7564, 0.1666, 0.7591, 0.1696, 0.7459, 0.1831, 0.7459, 0.178, 0.7564, 0.1696, 0.7459, 0.178, 0.7353, 0.1831, 0.7459, 0.1696, 0.7459, 0.1666, 0.7327, 0.178, 0.7353, 0.1696, 0.7459, 0.1574, 0.74, 0.1666, 0.7327, 0.1696, 0.7459, 0.1574, 0.7517, 0.1574, 0.74, 0.1696, 0.7459, 0.1666, 0.7591, 0.1574, 0.7517, 0.1696, 0.7459, 0.009767, 0.7459, 0.01486, 0.7353, 0.0233, 0.7459, 0.09643, 0.787, 0.1574, 0.787, 0.1574, 0.7987, 0.09643, 0.7987, 0.01486, 0.7353, 0.02631, 0.7327, 0.0233, 0.7459, 0.09643, 0.7752, 0.1574, 0.7752, 0.1574, 0.787, 0.09643, 0.787, 0.03548, 0.74, 0.03548, 0.7517, 0.0233, 0.7459, 0.09643, 0.7635, 0.1574, 0.7635, 0.1574, 0.7752, 0.09643, 0.7752, 0.03548, 0.7517, 0.02631, 0.7591, 0.0233, 0.7459, 0.09643, 0.7987, 0.1574, 0.7987, 0.1574, 0.8104, 0.09643, 0.8104, 0.01486, 0.7564, 0.009767, 0.7459, 0.0233, 0.7459, 0.09643, 0.8104, 0.1574, 0.8104, 0.1574, 0.8222, 0.09643, 0.8222, 0.09643, 0.7517, 0.1574, 0.7517, 0.1574, 0.7635, 0.09643, 0.7635, 0.09643, 0.74, 0.1574, 0.74, 0.1574, 0.7517, 0.09643, 0.7517, 0.02631, 0.7327, 0.03548, 0.74, 0.0233, 0.7459, 0.02631, 0.7591, 0.01486, 0.7564, 0.0233, 0.7459, 0.178, 0.7564, 0.1666, 0.7591, 0.1696, 0.7459, 0.1831, 0.7459, 0.178, 0.7564, 0.1696, 0.7459, 0.178, 0.7353, 0.1831, 0.7459, 0.1696, 0.7459, 0.1666, 0.7327, 0.178, 0.7353, 0.1696, 0.7459, 0.1574, 0.74, 0.1666, 0.7327, 0.1696, 0.7459, 0.1574, 0.7517, 0.1574, 0.74, 0.1696, 0.7459, 0.1666, 0.7591, 0.1574, 0.7517, 0.1696, 0.7459, 0.06596, 0.787, 0.09643, 0.787, 0.09643, 0.7987, 0.06596, 0.7987, 0.06596, 0.7752, 0.09643, 0.7752, 0.09643, 0.787, 0.06596, 0.787, 0.06596, 0.7635, 0.09643, 0.7635, 0.09643, 0.7752, 0.06596, 0.7752, 0.06596, 0.7987, 0.09643, 0.7987, 0.09643, 0.8104, 0.06596, 0.8104, 0.06596, 0.8104, 0.09643, 0.8104, 0.09643, 0.8222, 0.06596, 0.8222, 0.06596, 0.7517, 0.09643, 0.7517, 0.09643, 0.7635, 0.06596, 0.7635, 0.01113, 0.7633, 0.0315, 0.7633, 0.02587, 0.7689, 0.01623, 0.7689, 0.03548, 0.787, 0.06596, 0.787, 0.06596, 0.7987, 0.03548, 0.7987, 0.03548, 0.7752, 0.06596, 0.7752, 0.06596, 0.787, 0.03548, 0.787, 0.03548, 0.7635, 0.06596, 0.7635, 0.06596, 0.7752, 0.03548, 0.7752, 0.03548, 0.7987, 0.06596, 0.7987, 0.06596, 0.8104, 0.03548, 0.8104, 0.03548, 0.8104, 0.06596, 0.8104, 0.06596, 0.8222, 0.03548, 0.8222, 0.03548, 0.7517, 0.06596, 0.7517, 0.06596, 0.7635, 0.03548, 0.7635, 0.03548, 0.74, 0.06596, 0.74, 0.06596, 0.7517, 0.03548, 0.7517, 0.02587, 0.7689, 0.02587, 0.7838, 0.01623, 0.7838, 0.01623, 0.7689, 0.01113, 0.7887, 0.01113, 0.7633, 0.01623, 0.7689, 0.01623, 0.7838, 0.0315, 0.7633, 0.0315, 0.7887, 0.02587, 0.7838, 0.02587, 0.7689, 0.0315, 0.7887, 0.01113, 0.7887, 0.01623, 0.7838, 0.02587, 0.7838, 0.3383, 0.8376, 0.3383, 0.9486, 0.2453, 0.9486, 0.2453, 0.8376, 0.2453, 0.9486, 0.3383, 0.9486, 0.2639, 0.9858, 0.3383, 0.9486, 0.3383, 0.8376, 0.4313, 0.8376, 0.4313, 0.9486, 0.262, 0.8041, 0.3383, 0.8376, 0.2453, 0.8376, 0.3383, 0.8376, 0.4168, 0.8092, 0.4313, 0.8376, 0.4313, 0.9486, 0.4127, 0.9858, 0.3383, 0.9486, 0.3383, 0.8376, 0.3383, 0.9486, 0.2453, 0.9486, 0.2453, 0.8376, 0.2453, 0.9486, 0.3383, 0.9486, 0.2639, 0.9858, 0.3383, 0.9486, 0.3383, 0.8376, 0.4313, 0.8376, 0.4313, 0.9486, 0.262, 0.8041, 0.3383, 0.8376, 0.2453, 0.8376, 0.3383, 0.8376, 0.4168, 0.8092, 0.4313, 0.8376, 0.4313, 0.9486, 0.4127, 0.9858, 0.3383, 0.9486, 0.3495, 0.6972, 0.3495, 0.5841, 0.3549, 0.5841, 0.3549, 0.6972, 0.3135, 0.7632, 0.3135, 0.5844, 0.3219, 0.5844, 0.3219, 0.7632, 0.339, 0.6975, 0.339, 0.5844, 0.3474, 0.5844, 0.3474, 0.6975, 0.3135, 0.5844, 0.3135, 0.7632, 0.3051, 0.7632, 0.3051, 0.5844, 0.236, 0.5844, 0.3222, 0.5844, 0.3222, 0.7632, 0.236, 0.7632, 0.3494, 0.6975, 0.3494, 0.5844, 0.3562, 0.5844, 0.3562, 0.6975, 0.3133, 0.7632, 0.3133, 0.5844, 0.3217, 0.5844, 0.3217, 0.7632, 0.339, 0.6975, 0.339, 0.5844, 0.3474, 0.5844, 0.3474, 0.6975, 0.3133, 0.5844, 0.3133, 0.7632, 0.3049, 0.7632, 0.3049, 0.5844, 0.236, 0.5844, 0.3222, 0.5844, 0.3222, 0.7632, 0.236, 0.7632, 0.3474, 0.6975, 0.3474, 0.5844, 0.3558, 0.5844, 0.3558, 0.6975, 0.3306, 0.7632, 0.3306, 0.5844, 0.339, 0.5844, 0.339, 0.7632, 0.339, 0.6975, 0.339, 0.5844, 0.3474, 0.5844, 0.3474, 0.6975, 0.3306, 0.5844, 0.3306, 0.7632, 0.3222, 0.7632, 0.3222, 0.5844, 0.236, 0.5844, 0.3222, 0.5844, 0.3222, 0.7632, 0.236, 0.7632, 0.009767, 0.7459, 0.01486, 0.7353, 0.0233, 0.7459, 0.03548, 0.787, 0.1574, 0.787, 0.1574, 0.7987, 0.03548, 0.7987, 0.01486, 0.7353, 0.02631, 0.7327, 0.0233, 0.7459, 0.03548, 0.7752, 0.1574, 0.7752, 0.1574, 0.787, 0.03548, 0.787, 0.03548, 0.74, 0.03548, 0.7517, 0.0233, 0.7459, 0.03548, 0.7635, 0.1574, 0.7635, 0.1574, 0.7752, 0.03548, 0.7752, 0.03548, 0.7517, 0.02631, 0.7591, 0.0233, 0.7459, 0.03548, 0.7987, 0.1574, 0.7987, 0.1574, 0.8104, 0.03548, 0.8104, 0.01486, 0.7564, 0.009767, 0.7459, 0.0233, 0.7459, 0.03548, 0.8104, 0.1574, 0.8104, 0.1574, 0.8222, 0.03548, 0.8222, 0.03548, 0.7517, 0.1574, 0.7517, 0.1574, 0.7635, 0.03548, 0.7635, 0.03548, 0.74, 0.1574, 0.74, 0.1574, 0.7517, 0.03548, 0.7517, 0.02631, 0.7327, 0.03548, 0.74, 0.0233, 0.7459, 0.02631, 0.7591, 0.01486, 0.7564, 0.0233, 0.7459, 0.178, 0.7564, 0.1666, 0.7591, 0.1696, 0.7459, 0.1831, 0.7459, 0.178, 0.7564, 0.1696, 0.7459, 0.178, 0.7353, 0.1831, 0.7459, 0.1696, 0.7459, 0.1666, 0.7327, 0.178, 0.7353, 0.1696, 0.7459, 0.1574, 0.74, 0.1666, 0.7327, 0.1696, 0.7459, 0.1574, 0.7517, 0.1574, 0.74, 0.1696, 0.7459, 0.1666, 0.7591, 0.1574, 0.7517, 0.1696, 0.7459, 0.3474, 0.6975, 0.3474, 0.5844, 0.3558, 0.5844, 0.3558, 0.6975, 0.3306, 0.7632, 0.3306, 0.5844, 0.339, 0.5844, 0.339, 0.7632, 0.339, 0.6975, 0.339, 0.5844, 0.3474, 0.5844, 0.3474, 0.6975, 0.3306, 0.5844, 0.3306, 0.7632, 0.3222, 0.7632, 0.3222, 0.5844, 0.236, 0.5844, 0.3222, 0.5844, 0.3222, 0.7632, 0.236, 0.7632, 0.02493, 0.9738, 0.02493, 0.959, 0.03792, 0.959, 0.03792, 0.9738, 0.03792, 0.959, 0.03792, 0.9219, 0.05091, 0.9219, 0.05091, 0.959, 0.03792, 0.9738, 0.03792, 0.959, 0.05091, 0.959, 0.05091, 0.9738, 0.03792, 0.9219, 0.03792, 0.959, 0.02493, 0.959, 0.02493, 0.9219, 0.06389, 0.959, 0.05091, 0.959, 0.05091, 0.9219, 0.06389, 0.9219, 0.06389, 0.9219, 0.07688, 0.9219, 0.07688, 0.959, 0.06389, 0.959, 0.02493, 0.9738, 0.02493, 0.959, 0.03792, 0.959, 0.03792, 0.9738, 0.03792, 0.959, 0.03792, 0.9219, 0.05091, 0.9219, 0.05091, 0.959, 0.03792, 0.9738, 0.03792, 0.959, 0.05091, 0.959, 0.05091, 0.9738, 0.03792, 0.9219, 0.03792, 0.959, 0.02493, 0.959, 0.02493, 0.9219, 0.06389, 0.959, 0.05091, 0.959, 0.05091, 0.9219, 0.06389, 0.9219, 0.06389, 0.9219, 0.07688, 0.9219, 0.07688, 0.959, 0.06389, 0.959, 0.02493, 0.9738, 0.02493, 0.959, 0.03792, 0.959, 0.03792, 0.9738, 0.03792, 0.959, 0.03792, 0.9219, 0.05091, 0.9219, 0.05091, 0.959, 0.03792, 0.9738, 0.03792, 0.959, 0.05091, 0.959, 0.05091, 0.9738, 0.03792, 0.9219, 0.03792, 0.959, 0.02493, 0.959, 0.02493, 0.9219, 0.06389, 0.959, 0.05091, 0.959, 0.05091, 0.9219, 0.06389, 0.9219, 0.06389, 0.9219, 0.07688, 0.9219, 0.07688, 0.959, 0.06389, 0.959, 0.02493, 0.9738, 0.02493, 0.959, 0.03792, 0.959, 0.03792, 0.9738, 0.03792, 0.959, 0.03792, 0.9219, 0.05091, 0.9219, 0.05091, 0.959, 0.03792, 0.9738, 0.03792, 0.959, 0.05091, 0.959, 0.05091, 0.9738, 0.03792, 0.9219, 0.03792, 0.959, 0.02493, 0.959, 0.02493, 0.9219, 0.06389, 0.959, 0.05091, 0.959, 0.05091, 0.9219, 0.06389, 0.9219, 0.06389, 0.9219, 0.07688, 0.9219, 0.07688, 0.959, 0.06389, 0.959, 0.02493, 0.9738, 0.02493, 0.959, 0.03792, 0.959, 0.03792, 0.9738, 0.03792, 0.959, 0.03792, 0.9219, 0.05091, 0.9219, 0.05091, 0.959, 0.03792, 0.9738, 0.03792, 0.959, 0.05091, 0.959, 0.05091, 0.9738, 0.03792, 0.9219, 0.03792, 0.959, 0.02493, 0.959, 0.02493, 0.9219, 0.06389, 0.959, 0.05091, 0.959, 0.05091, 0.9219, 0.06389, 0.9219, 0.06389, 0.9219, 0.07688, 0.9219, 0.07688, 0.959, 0.06389, 0.959, 0.01074, 0.7023, 0.2227, 0.7023, 0.2227, 0.589, 0.01074, 0.589, 0.01074, 0.7023, 0.01074, 0.589, 0.2227, 0.589, 0.2227, 0.7023, 0.2803, 0.3418, 0.4619, 0.3418, 0.4619, 0.5244, 0.2803, 0.5244, 0.2803, 0.3418, 0.4619, 0.3418, 0.4619, 0.5244, 0.2803, 0.5244, 0.2803, 0.3418, 0.4619, 0.3418, 0.4619, 0.5244, 0.2803, 0.5244, 0.2803, 0.3418, 0.4619, 0.3418, 0.4619, 0.5244, 0.2803, 0.5244, 0.2803, 0.3418, 0.4619, 0.3418, 0.4619, 0.5244, 0.2803, 0.5244, 0.2803, 0.3418, 0.4619, 0.3418, 0.4619, 0.5244, 0.2803, 0.5244, 0.2803, 0.3418, 0.4619, 0.3418, 0.4619, 0.5244, 0.2803, 0.5244, 0.2803, 0.3418, 0.4619, 0.3418, 0.4619, 0.5244, 0.2803, 0.5244, 0.2803, 0.3418, 0.4619, 0.3418, 0.4619, 0.5244, 0.2803, 0.5244, 0.2803, 0.3418, 0.4619, 0.3418, 0.4619, 0.5244, 0.2803, 0.5244, 0.2803, 0.3418, 0.4619, 0.3418, 0.4619, 0.5244, 0.2803, 0.5244, 0.2803, 0.3418, 0.4619, 0.3418, 0.4619, 0.5244, 0.2803, 0.5244, 0.2803, 0.3418, 0.4619, 0.3418, 0.4619, 0.5244, 0.2803, 0.5244, 0.2803, 0.3418, 0.4619, 0.3418, 0.4619, 0.5244, 0.2803, 0.5244, 0.2803, 0.3418, 0.4619, 0.3418, 0.4619, 0.5244, 0.2803, 0.5244, 0.2803, 0.3418, 0.4619, 0.3418, 0.4619, 0.5244, 0.2803, 0.5244, 0.2803, 0.3418, 0.4619, 0.3418, 0.4619, 0.5244, 0.2803, 0.5244, 0.2803, 0.3418, 0.4619, 0.3418, 0.4619, 0.5244, 0.2803, 0.5244])
me_cube_003.materials.append(None)
me_cube_003.use_remesh_preserve_volume = False
me_cube_003.use_remesh_preserve_attributes = False
me_cube_003.use_mirror_vertex_groups = False
me_cube_003.update()

# ---- objects
ob_cube_001 = bpy.data.objects.new('Cube.001', me_cube_003)

# ---- transforms, parenting, visibility, modifiers, constraints
ob_cube_001.location = (0.0, 2.384e-07, 0.0)
ob_cube_001.rotation_euler = (0.3459, -0.0, 1.571)
ob_cube_001.scale = (0.2004, 2.226, 0.03131)
ob_cube_001.lineart.crease_threshold = 0.0

# ---- collection membership
col_collection_1.objects.link(ob_cube_001)

# ---- scene / render settings (as saved in the file)
scene.frame_start = 1; scene.frame_end = 250; scene.frame_set(35)
scene.render.engine = 'CYCLES'
scene.render.resolution_percentage = 50
scene.render.dither_intensity = 0.0
scene.cycles.use_denoising = False
scene.cycles.samples = 10
scene.cycles.sampling_pattern = 'TABULATED_SOBOL'
scene.cycles.light_sampling_threshold = 0.0
scene.cycles.use_adaptive_sampling = False
scene.cycles.use_light_tree = False
scene.cycles.blur_glossy = 0.0
scene.cycles.pixel_filter_type = 'GAUSSIAN'
scene.cycles.sample_clamp_indirect = 0.0
scene.view_settings.view_transform = 'Standard'
bpy.context.view_layer.update()

# ---- added for rendering (the .blend has no active camera and no usable light): camera, sun
cam_auto = bpy.data.cameras.new('AutoCamera')
cam_auto.lens = 50.0
cam_auto.sensor_width = 36.0
cam_auto.clip_end = 1000.0
ob_auto_camera = bpy.data.objects.new('AutoCamera', cam_auto)
scene.collection.objects.link(ob_auto_camera)
ob_auto_camera.location = (27.996, -33.3789, 22.7527)
ob_auto_camera.rotation_euler = (1.09748, -7.21219e-08, 0.694738)
scene.camera = ob_auto_camera
light_auto_sun = bpy.data.lights.new('AutoSun', 'SUN')
light_auto_sun.energy = 3.0
light_auto_sun.angle = 0.0523599
ob_auto_sun = bpy.data.objects.new('AutoSun', light_auto_sun)
scene.collection.objects.link(ob_auto_sun)
ob_auto_sun.rotation_euler = (0.872665, 0.174533, 0.523599)
bpy.context.view_layer.update()
